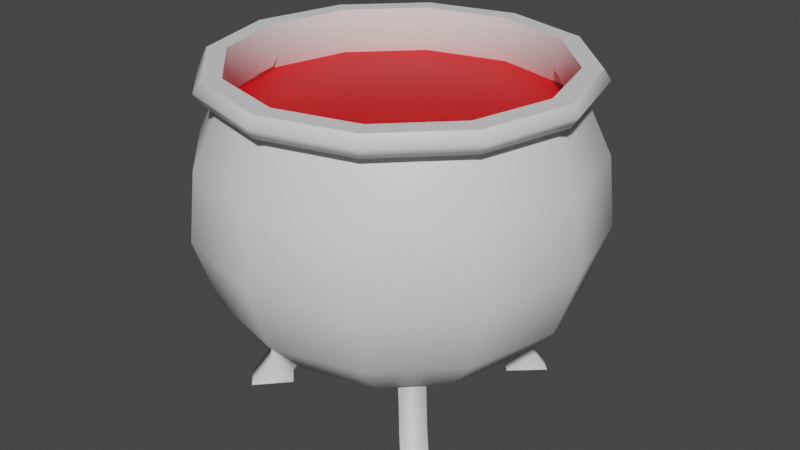 # Source: alchemy.blend  (saved by Blender 3.5.10; exported with 4.5.12 LTS)
import bpy
from mathutils import Matrix  # noqa: F401  (used for matrix-valued properties, if any)

bpy.ops.wm.read_factory_settings(use_empty=True)
scene = bpy.context.scene
scene.name = '00 Cauldron'

# ---- materials (node trees are filled in below, after node groups)
mat_cauldron = bpy.data.materials.new('Cauldron')
mat_cauldron.alpha_threshold = 0.0
mat_cauldron.use_transparent_shadow = False
mat_cauldron.roughness = 0.5
mat_cauldron.line_color = (0.0, 0.0, 0.0, 1.0)
mat_potion = bpy.data.materials.new('Potion')
mat_potion.use_transparent_shadow = False

# ---- material node trees
mat_cauldron.use_nodes = True; mat_cauldron.node_tree.nodes.clear()
_N = mat_cauldron.node_tree.nodes; _L = mat_cauldron.node_tree.links
n0 = _N.new('ShaderNodeOutputMaterial'); n0.name = 'Material Output'; n0.location = (300, 300)
n1 = _N.new('ShaderNodeBsdfPrincipled'); n1.name = 'Principled BSDF'; n1.location = (10, 300)
n1.distribution = 'GGX'
n1.subsurface_method = 'RANDOM_WALK_SKIN'
n1.inputs[3].default_value = 1.45
n1.inputs[27].default_value = (0.0, 0.0, 0.0, 1.0)
n1.inputs[28].default_value = 1.0
_L.new(n1.outputs[0], n0.inputs[0])
n0.is_active_output = True
mat_potion.use_nodes = True; mat_potion.node_tree.nodes.clear()
_N = mat_potion.node_tree.nodes; _L = mat_potion.node_tree.links
n0 = _N.new('ShaderNodeBsdfPrincipled'); n0.name = 'Principled BSDF'; n0.location = (10, 300)
n0.distribution = 'GGX'
n0.subsurface_method = 'RANDOM_WALK_SKIN'
n0.inputs[0].default_value = (0.8, 0.0, 0.002678, 1.0)
n0.inputs[3].default_value = 1.45
n0.inputs[27].default_value = (0.0, 0.0, 0.0, 1.0)
n0.inputs[28].default_value = 1.0
n1 = _N.new('ShaderNodeOutputMaterial'); n1.name = 'Material Output'; n1.location = (300, 300)
_L.new(n0.outputs[0], n1.inputs[0])
n1.is_active_output = True

# ---- world
world_world = bpy.data.worlds.new('World'); scene.world = world_world
world_world.use_nodes = True; world_world.node_tree.nodes.clear()
_N = world_world.node_tree.nodes; _L = world_world.node_tree.links
n0 = _N.new('ShaderNodeOutputWorld'); n0.name = 'World Output'; n0.location = (300, 300)
n1 = _N.new('ShaderNodeBackground'); n1.name = 'Background'; n1.location = (10, 300)
n1.inputs[0].default_value = (0.05088, 0.05088, 0.05088, 1.0)
_L.new(n1.outputs[0], n0.inputs[0])
n0.is_active_output = True
world_world.color = (0.05088, 0.05088, 0.05088)
world_world.use_sun_shadow = False
world_world.sun_shadow_jitter_overblur = 0.0

# ---- meshes
me_cauldron_mesh = bpy.data.meshes.new('Cauldron Mesh')
me_cauldron_mesh.from_pydata([(0.3312, 0.0, 0.6381), (0.3892, 0.0, 0.5162), (0.3595, 0.0, 0.2396), (0.2752, 0.0, 0.1494), (0.1489, 0.0, 0.0892), (0.2868, -0.1656, 0.6381), (0.337, -0.1946, 0.5162), (0.3114, -0.1798, 0.2396), (0.1928, -0.1564, 0.1401), (0.1306, -0.09952, 0.09852), (0.1656, -0.2868, 0.6381), (0.1946, -0.337, 0.5162), (0.1798, -0.3114, 0.2396), (0.1564, -0.1928, 0.1401), (0.09952, -0.1306, 0.09852), (0.0, -0.3312, 0.6381), (0.0, -0.3892, 0.5162), (0.0, -0.3595, 0.2396), (0.0, -0.2752, 0.1494), (0.0, -0.1489, 0.0892), (0.0, 0.0, 0.06806), (0.3637, 0.0, 0.6381), (0.3149, -0.1818, 0.6381), (0.1818, -0.3149, 0.6381), (0.0, -0.3637, 0.6381), (0.3248, 0.0, 0.6797), (0.2813, -0.1624, 0.6797), (0.1624, -0.2813, 0.6797), (0.0, -0.3248, 0.6797), (0.4039, 0.0, 0.3758), (0.3498, -0.2019, 0.3758), (0.2019, -0.3498, 0.3758), (0.0, -0.4039, 0.3758), (0.3777, 0.0, 0.6589), (0.0, -0.3777, 0.6589), (0.3271, -0.1888, 0.6589), (0.1888, -0.3271, 0.6589), (0.3637, 0.0, 0.6797), (0.3149, -0.1818, 0.6797), (0.1818, -0.3149, 0.6797), (0.0, -0.3637, 0.6797), (0.3422, -3.353e-11, 0.5732), (0.2963, -0.1711, 0.5732), (0.1711, -0.2963, 0.5732), (-3.353e-11, -0.3422, 0.5732), (0.3145, 0.0, 0.6199), (0.2724, -0.1573, 0.6199), (0.1573, -0.2724, 0.6199), (-1.182e-10, -0.3145, 0.6199), (0.2383, -0.1376, 0.1494), (0.129, -0.07446, 0.0892), (0.1376, -0.2383, 0.1494), (0.07446, -0.129, 0.0892), (0.2339, -0.1975, 0.001714), (0.1717, -0.1406, 0.001714), (0.1975, -0.2339, 0.001714), (0.1406, -0.1717, 0.001714), (0.1401, -0.1707, 0.03148), (0.1694, -0.2053, 0.05829), (0.1712, -0.1396, 0.03143), (0.2058, -0.1689, 0.05824), (-0.3312, 0.0, 0.6381), (-0.3892, 0.0, 0.5162), (-0.3595, 0.0, 0.2396), (-0.2752, 0.0, 0.1494), (-0.1489, 0.0, 0.0892), (-0.2868, -0.1656, 0.6381), (-0.337, -0.1946, 0.5162), (-0.3114, -0.1798, 0.2396), (-0.1928, -0.1564, 0.1401), (-0.1306, -0.09952, 0.09852), (-0.1656, -0.2868, 0.6381), (-0.1946, -0.337, 0.5162), (-0.1798, -0.3114, 0.2396), (-0.1564, -0.1928, 0.1401), (-0.09952, -0.1306, 0.09852), (-0.3637, 0.0, 0.6381), (-0.3149, -0.1818, 0.6381), (-0.1818, -0.3149, 0.6381), (-0.3248, 0.0, 0.6797), (-0.2813, -0.1624, 0.6797), (-0.1624, -0.2813, 0.6797), (-0.4039, 0.0, 0.3758), (-0.3498, -0.2019, 0.3758), (-0.2019, -0.3498, 0.3758), (-0.3777, 0.0, 0.6589), (-0.3271, -0.1888, 0.6589), (-0.1888, -0.3271, 0.6589), (-0.3637, 0.0, 0.6797), (-0.3149, -0.1818, 0.6797), (-0.1818, -0.3149, 0.6797), (-0.3422, -3.353e-11, 0.5732), (-0.2963, -0.1711, 0.5732), (-0.1711, -0.2963, 0.5732), (-0.3145, 0.0, 0.6199), (-0.2724, -0.1573, 0.6199), (-0.1573, -0.2724, 0.6199), (-0.2383, -0.1376, 0.1494), (-0.129, -0.07446, 0.0892), (-0.1376, -0.2383, 0.1494), (-0.07446, -0.129, 0.0892), (-0.2339, -0.1975, 0.001714), (-0.1717, -0.1406, 0.001714), (-0.1975, -0.2339, 0.001714), (-0.1406, -0.1717, 0.001714), (-0.1401, -0.1707, 0.03148), (-0.1694, -0.2053, 0.05829), (-0.1712, -0.1396, 0.03143), (-0.2058, -0.1689, 0.05824), (0.2868, 0.1656, 0.6381), (0.337, 0.1946, 0.5162), (0.3114, 0.1798, 0.2396), (0.1928, 0.1564, 0.1401), (0.1306, 0.09952, 0.09852), (0.1656, 0.2868, 0.6381), (0.1946, 0.337, 0.5162), (0.1798, 0.3114, 0.2396), (0.1564, 0.1928, 0.1401), (0.09952, 0.1306, 0.09852), (0.0, 0.3312, 0.6381), (0.0, 0.3892, 0.5162), (0.0, 0.3595, 0.2396), (0.0, 0.2752, 0.1494), (0.0, 0.1489, 0.0892), (0.3149, 0.1818, 0.6381), (0.1818, 0.3149, 0.6381), (0.0, 0.3637, 0.6381), (0.2813, 0.1624, 0.6797), (0.1624, 0.2813, 0.6797), (0.0, 0.3248, 0.6797), (0.3498, 0.2019, 0.3758), (0.2019, 0.3498, 0.3758), (0.0, 0.4039, 0.3758), (0.0, 0.3777, 0.6589), (0.3271, 0.1888, 0.6589), (0.1888, 0.3271, 0.6589), (0.3149, 0.1818, 0.6797), (0.1818, 0.3149, 0.6797), (0.0, 0.3637, 0.6797), (0.2963, 0.1711, 0.5732), (0.1711, 0.2963, 0.5732), (-3.353e-11, 0.3422, 0.5732), (0.2724, 0.1573, 0.6199), (0.1573, 0.2724, 0.6199), (-1.182e-10, 0.3145, 0.6199), (0.2383, 0.1376, 0.1494), (0.129, 0.07446, 0.0892), (0.1376, 0.2383, 0.1494), (0.07446, 0.129, 0.0892), (0.2339, 0.1975, 0.001714), (0.1717, 0.1406, 0.001714), (0.1975, 0.2339, 0.001714), (0.1406, 0.1717, 0.001714), (0.1401, 0.1707, 0.03148), (0.1694, 0.2053, 0.05829), (0.1712, 0.1396, 0.03143), (0.2058, 0.1689, 0.05824), (-0.2868, 0.1656, 0.6381), (-0.337, 0.1946, 0.5162), (-0.3114, 0.1798, 0.2396), (-0.1928, 0.1564, 0.1401), (-0.1306, 0.09952, 0.09852), (-0.1656, 0.2868, 0.6381), (-0.1946, 0.337, 0.5162), (-0.1798, 0.3114, 0.2396), (-0.1564, 0.1928, 0.1401), (-0.09952, 0.1306, 0.09852), (-0.3149, 0.1818, 0.6381), (-0.1818, 0.3149, 0.6381), (-0.2813, 0.1624, 0.6797), (-0.1624, 0.2813, 0.6797), (-0.3498, 0.2019, 0.3758), (-0.2019, 0.3498, 0.3758), (-0.3271, 0.1888, 0.6589), (-0.1888, 0.3271, 0.6589), (-0.3149, 0.1818, 0.6797), (-0.1818, 0.3149, 0.6797), (-0.2963, 0.1711, 0.5732), (-0.1711, 0.2963, 0.5732), (-0.2724, 0.1573, 0.6199), (-0.1573, 0.2724, 0.6199), (-0.2383, 0.1376, 0.1494), (-0.129, 0.07446, 0.0892), (-0.1376, 0.2383, 0.1494), (-0.07446, 0.129, 0.0892), (-0.2339, 0.1975, 0.001714), (-0.1717, 0.1406, 0.001714), (-0.1975, 0.2339, 0.001714), (-0.1406, 0.1717, 0.001714), (-0.1401, 0.1707, 0.03148), (-0.1694, 0.2053, 0.05829), (-0.1712, 0.1396, 0.03143), (-0.2058, 0.1689, 0.05824), (0.3623, -1.816e-10, 0.5154), (0.3138, -0.1812, 0.5154), (0.1812, -0.3138, 0.5154), (-1.816e-10, -0.3623, 0.5154), (-0.3623, -1.816e-10, 0.5154), (-0.3138, -0.1812, 0.5154), (-0.1812, -0.3138, 0.5154), (0.3138, 0.1812, 0.5154), (0.1812, 0.3138, 0.5154), (-1.816e-10, 0.3623, 0.5154), (-0.3138, 0.1812, 0.5154), (-0.1812, 0.3138, 0.5154), (0.374, -2.794e-11, 0.3769), (0.3239, -0.187, 0.3769), (0.187, -0.3239, 0.3769), (-1.077e-10, -0.374, 0.3769), (-0.374, -2.794e-11, 0.3769), (-0.3239, -0.187, 0.3769), (-0.187, -0.3239, 0.3769), (0.3239, 0.187, 0.3769), (0.187, 0.3239, 0.3769), (-1.077e-10, 0.374, 0.3769), (-0.3239, 0.187, 0.3769), (-0.187, 0.3239, 0.3769), (0.3265, -3.397e-10, 0.2384), (0.2827, -0.1632, 0.2384), (0.1632, -0.2827, 0.2384), (6.362e-11, -0.3265, 0.2384), (-0.3265, -3.397e-10, 0.2384), (-0.2827, -0.1632, 0.2384), (-0.1632, -0.2827, 0.2384), (0.2827, 0.1632, 0.2384), (0.1632, 0.2827, 0.2384), (6.362e-11, 0.3265, 0.2384), (-0.2827, 0.1632, 0.2384), (-0.1632, 0.2827, 0.2384), (0.2204, -1.843e-09, 0.1491), (0.1909, -0.1102, 0.1491), (0.1102, -0.1909, 0.1491), (1.253e-09, -0.2204, 0.1491), (-0.2204, -1.843e-09, 0.1491), (-0.1909, -0.1102, 0.1491), (-0.1102, -0.1909, 0.1491), (0.1909, 0.1102, 0.1491), (0.1102, 0.1909, 0.1491), (1.253e-09, 0.2204, 0.1491), (-0.1909, 0.1102, 0.1491), (-0.1102, 0.1909, 0.1491), (0.08485, -6.819e-09, 0.0999), (0.07348, -0.04242, 0.0999), (0.04242, -0.07348, 0.0999), (-6.63e-10, -0.08485, 0.0999), (-0.08485, -6.819e-09, 0.0999), (-0.07348, -0.04242, 0.0999), (-0.04242, -0.07348, 0.0999), (0.07348, 0.04242, 0.0999), (0.04242, 0.07348, 0.0999), (-6.63e-10, 0.08485, 0.0999), (-0.07348, 0.04242, 0.0999), (-0.04242, 0.07348, 0.0999), (0.0, -3.725e-09, 0.0999), (0.0, -4.14e-09, 0.0999), (0.0, 0.0, 0.0999), (-9.313e-10, 0.0, 0.0999), (0.0, -3.725e-09, 0.0999), (0.0, -4.14e-09, 0.0999), (0.0, 0.0, 0.0999), (0.0, -4.14e-09, 0.0999), (0.0, 0.0, 0.0999), (-9.313e-10, 0.0, 0.0999), (0.0, -4.14e-09, 0.0999), (0.0, 0.0, 0.0999)], [], [(57, 59, 54, 56), (20, 4, 50), (3, 2, 7, 49), (1, 0, 5, 6), (4, 3, 49, 50), (29, 1, 6, 30), (20, 50, 52), (49, 7, 12, 51), (6, 5, 10, 11), (30, 6, 11, 31), (52, 51, 18, 19), (31, 11, 16, 32), (20, 52, 19), (51, 12, 17, 18), (11, 10, 15, 16), (58, 57, 56, 55), (10, 5, 22, 23), (5, 0, 21, 22), (15, 10, 23, 24), (35, 33, 37, 38), (36, 35, 38, 39), (34, 36, 39, 40), (12, 31, 32, 17), (7, 30, 31, 12), (2, 29, 30, 7), (24, 23, 36, 34), (23, 22, 35, 36), (22, 21, 33, 35), (25, 26, 38, 37), (26, 27, 39, 38), (27, 28, 40, 39), (28, 27, 47, 48), (26, 25, 45, 46), (27, 26, 46, 47), (41, 42, 46, 45), (42, 43, 47, 46), (43, 44, 48, 47), (8, 9, 50, 49), (14, 13, 51, 52), (9, 14, 52, 50), (13, 8, 49, 51), (54, 53, 55, 56), (60, 58, 55, 53), (59, 60, 53, 54), (9, 8, 60, 59), (8, 13, 58, 60), (13, 14, 57, 58), (14, 9, 59, 57), (105, 104, 102, 107), (20, 98, 65), (64, 97, 68, 63), (62, 67, 66, 61), (65, 98, 97, 64), (82, 83, 67, 62), (20, 100, 98), (97, 99, 73, 68), (67, 72, 71, 66), (83, 84, 72, 67), (100, 19, 18, 99), (84, 32, 16, 72), (20, 19, 100), (99, 18, 17, 73), (72, 16, 15, 71), (106, 103, 104, 105), (71, 78, 77, 66), (66, 77, 76, 61), (15, 24, 78, 71), (86, 89, 88, 85), (87, 90, 89, 86), (34, 40, 90, 87), (73, 17, 32, 84), (68, 73, 84, 83), (63, 68, 83, 82), (24, 34, 87, 78), (78, 87, 86, 77), (77, 86, 85, 76), (79, 88, 89, 80), (80, 89, 90, 81), (81, 90, 40, 28), (28, 48, 96, 81), (80, 95, 94, 79), (81, 96, 95, 80), (91, 94, 95, 92), (92, 95, 96, 93), (93, 96, 48, 44), (69, 97, 98, 70), (75, 100, 99, 74), (70, 98, 100, 75), (74, 99, 97, 69), (102, 104, 103, 101), (108, 101, 103, 106), (107, 102, 101, 108), (70, 107, 108, 69), (69, 108, 106, 74), (74, 106, 105, 75), (75, 105, 107, 70), (153, 152, 150, 155), (20, 146, 4), (3, 145, 111, 2), (1, 110, 109, 0), (4, 146, 145, 3), (29, 130, 110, 1), (20, 148, 146), (145, 147, 116, 111), (110, 115, 114, 109), (130, 131, 115, 110), (148, 123, 122, 147), (131, 132, 120, 115), (20, 123, 148), (147, 122, 121, 116), (115, 120, 119, 114), (154, 151, 152, 153), (114, 125, 124, 109), (109, 124, 21, 0), (119, 126, 125, 114), (134, 136, 37, 33), (135, 137, 136, 134), (133, 138, 137, 135), (116, 121, 132, 131), (111, 116, 131, 130), (2, 111, 130, 29), (126, 133, 135, 125), (125, 135, 134, 124), (124, 134, 33, 21), (25, 37, 136, 127), (127, 136, 137, 128), (128, 137, 138, 129), (129, 144, 143, 128), (127, 142, 45, 25), (128, 143, 142, 127), (41, 45, 142, 139), (139, 142, 143, 140), (140, 143, 144, 141), (112, 145, 146, 113), (118, 148, 147, 117), (113, 146, 148, 118), (117, 147, 145, 112), (150, 152, 151, 149), (156, 149, 151, 154), (155, 150, 149, 156), (113, 155, 156, 112), (112, 156, 154, 117), (117, 154, 153, 118), (118, 153, 155, 113), (189, 191, 186, 188), (20, 65, 182), (64, 63, 159, 181), (62, 61, 157, 158), (65, 64, 181, 182), (82, 62, 158, 171), (20, 182, 184), (181, 159, 164, 183), (158, 157, 162, 163), (171, 158, 163, 172), (184, 183, 122, 123), (172, 163, 120, 132), (20, 184, 123), (183, 164, 121, 122), (163, 162, 119, 120), (190, 189, 188, 187), (162, 157, 167, 168), (157, 61, 76, 167), (119, 162, 168, 126), (173, 85, 88, 175), (174, 173, 175, 176), (133, 174, 176, 138), (164, 172, 132, 121), (159, 171, 172, 164), (63, 82, 171, 159), (126, 168, 174, 133), (168, 167, 173, 174), (167, 76, 85, 173), (79, 169, 175, 88), (169, 170, 176, 175), (170, 129, 138, 176), (129, 170, 180, 144), (169, 79, 94, 179), (170, 169, 179, 180), (91, 177, 179, 94), (177, 178, 180, 179), (178, 141, 144, 180), (160, 161, 182, 181), (166, 165, 183, 184), (161, 166, 184, 182), (165, 160, 181, 183), (186, 185, 187, 188), (192, 190, 187, 185), (191, 192, 185, 186), (161, 160, 192, 191), (160, 165, 190, 192), (165, 166, 189, 190), (166, 161, 191, 189), (178, 177, 203, 204), (139, 140, 201, 200), (93, 44, 196, 199), (43, 42, 194, 195), (141, 178, 204, 202), (140, 141, 202, 201), (91, 92, 198, 197), (44, 43, 195, 196), (177, 91, 197, 203), (41, 139, 200, 193), (92, 93, 199, 198), (42, 41, 193, 194), (200, 201, 213, 212), (198, 199, 211, 210), (202, 204, 216, 214), (195, 194, 206, 207), (201, 202, 214, 213), (199, 196, 208, 211), (196, 195, 207, 208), (203, 197, 209, 215), (193, 200, 212, 205), (197, 198, 210, 209), (204, 203, 215, 216), (194, 193, 205, 206), (206, 205, 217, 218), (212, 213, 225, 224), (210, 211, 223, 222), (214, 216, 228, 226), (207, 206, 218, 219), (213, 214, 226, 225), (211, 208, 220, 223), (208, 207, 219, 220), (215, 209, 221, 227), (205, 212, 224, 217), (209, 210, 222, 221), (216, 215, 227, 228), (228, 227, 239, 240), (218, 217, 229, 230), (224, 225, 237, 236), (222, 223, 235, 234), (226, 228, 240, 238), (219, 218, 230, 231), (225, 226, 238, 237), (223, 220, 232, 235), (220, 219, 231, 232), (227, 221, 233, 239), (217, 224, 236, 229), (221, 222, 234, 233), (237, 238, 250, 249), (235, 232, 244, 247), (232, 231, 243, 244), (239, 233, 245, 251), (229, 236, 248, 241), (233, 234, 246, 245), (240, 239, 251, 252), (230, 229, 241, 242), (236, 237, 249, 248), (234, 235, 247, 246), (238, 240, 252, 250), (231, 230, 242, 243), (242, 241, 253, 254), (248, 249, 261, 260), (246, 247, 259, 258), (250, 252, 264, 262), (243, 242, 254, 255), (249, 250, 262, 261), (247, 244, 256, 259), (244, 243, 255, 256), (251, 245, 257, 263), (241, 248, 260, 253), (245, 246, 258, 257), (252, 251, 263, 264)])
me_cauldron_mesh.polygons.foreach_set('use_smooth', [True] * 264)
_k = set([(0, 5), (0, 109), (5, 10), (8, 9), (8, 13), (9, 14), (10, 15), (13, 14), (15, 71), (25, 26), (25, 127), (26, 27), (27, 28), (28, 81), (37, 38), (37, 136), (38, 39), (39, 40), (40, 90), (53, 54), (53, 55), (54, 56), (55, 56), (61, 66), (61, 157), (66, 71), (69, 70), (69, 74), (70, 75), (74, 75), (79, 80), (79, 169), (80, 81), (88, 89), (88, 175), (89, 90), (101, 102), (101, 103), (102, 104), (103, 104), (109, 114), (112, 113), (112, 117), (113, 118), (114, 119), (117, 118), (119, 162), (127, 128), (128, 129), (129, 170), (136, 137), (137, 138), (138, 176), (149, 150), (149, 151), (150, 152), (151, 152), (157, 162), (160, 161), (160, 165), (161, 166), (165, 166), (169, 170), (175, 176), (185, 186), (185, 187), (186, 188), (187, 188)])
me_cauldron_mesh.attributes.new('sharp_edge', 'BOOLEAN', 'EDGE').data.foreach_set('value', [ (min(e.vertices), max(e.vertices)) in _k for e in me_cauldron_mesh.edges])
_uv = me_cauldron_mesh.uv_layers.new(name='UVMap')
_uv.uv.foreach_set('vector', [0.3532, 0.1443, 0.3968, 0.1443, 0.3968, 0.1443, 0.3532, 0.1443, 0.4583, 0.0, 0.5, 0.125, 0.4167, 0.125, 0.5, 0.25, 0.5, 0.375, 0.4167, 0.375, 0.4167, 0.25, 0.5, 0.5, 0.5, 0.625, 0.4167, 0.625, 0.4167, 0.5, 0.5, 0.125, 0.5, 0.25, 0.4167, 0.25, 0.4167, 0.125, 0.5, 0.4366, 0.5, 0.5, 0.4167, 0.5, 0.4167, 0.4366, 0.375, 0.0, 0.4167, 0.125, 0.3333, 0.125, 0.4167, 0.25, 0.4167, 0.375, 0.3333, 0.375, 0.3333, 0.25, 0.4167, 0.5, 0.4167, 0.625, 0.3333, 0.625, 0.3333, 0.5, 0.4167, 0.4366, 0.4167, 0.5, 0.3333, 0.5, 0.3333, 0.4366, 0.3333, 0.125, 0.3333, 0.25, 0.25, 0.25, 0.25, 0.125, 0.3333, 0.4366, 0.3333, 0.5, 0.25, 0.5, 0.25, 0.4366, 0.2917, 0.0, 0.3333, 0.125, 0.25, 0.125, 0.3333, 0.25, 0.3333, 0.375, 0.25, 0.375, 0.25, 0.25, 0.3333, 0.5, 0.3333, 0.625, 0.25, 0.625, 0.25, 0.5, 0.3474, 0.2307, 0.3532, 0.1443, 0.3532, 0.1443, 0.3474, 0.2307, 0.3333, 0.625, 0.4167, 0.625, 0.4167, 0.625, 0.3333, 0.625, 0.4167, 0.625, 0.5, 0.625, 0.5, 0.625, 0.4167, 0.625, 0.25, 0.625, 0.3333, 0.625, 0.3333, 0.625, 0.25, 0.625, 0.4167, 0.625, 0.5, 0.625, 0.5, 0.625, 0.4167, 0.625, 0.3333, 0.625, 0.4167, 0.625, 0.4167, 0.625, 0.3333, 0.625, 0.25, 0.625, 0.3333, 0.625, 0.3333, 0.625, 0.25, 0.625, 0.3333, 0.375, 0.3333, 0.4366, 0.25, 0.4366, 0.25, 0.375, 0.4167, 0.375, 0.4167, 0.4366, 0.3333, 0.4366, 0.3333, 0.375, 0.5, 0.375, 0.5, 0.4366, 0.4167, 0.4366, 0.4167, 0.375, 0.25, 0.625, 0.3333, 0.625, 0.3333, 0.625, 0.25, 0.625, 0.3333, 0.625, 0.4167, 0.625, 0.4167, 0.625, 0.3333, 0.625, 0.4167, 0.625, 0.5, 0.625, 0.5, 0.625, 0.4167, 0.625, 0.5051, 0.625, 0.4322, 0.625, 0.4167, 0.625, 0.5, 0.625, 0.4322, 0.625, 0.361, 0.625, 0.3333, 0.625, 0.4167, 0.625, 0.361, 0.625, 0.2934, 0.625, 0.25, 0.625, 0.3333, 0.625, 0.2934, 0.625, 0.361, 0.625, 0.361, 0.625, 0.2934, 0.625, 0.4322, 0.625, 0.5051, 0.625, 0.5051, 0.625, 0.4322, 0.625, 0.361, 0.625, 0.4322, 0.625, 0.4322, 0.625, 0.361, 0.625, 0.5093, 0.625, 0.4453, 0.625, 0.4322, 0.625, 0.5051, 0.625, 0.4453, 0.625, 0.384, 0.625, 0.361, 0.625, 0.4322, 0.625, 0.384, 0.625, 0.3297, 0.625, 0.2934, 0.625, 0.361, 0.625, 0.4026, 0.2307, 0.3968, 0.1443, 0.4167, 0.125, 0.4167, 0.25, 0.3532, 0.1443, 0.3474, 0.2307, 0.3333, 0.25, 0.3333, 0.125, 0.3968, 0.1443, 0.3532, 0.1443, 0.3333, 0.125, 0.4167, 0.125, 0.3474, 0.2307, 0.4026, 0.2307, 0.4167, 0.25, 0.3333, 0.25, 0.3968, 0.1443, 0.4026, 0.2307, 0.3474, 0.2307, 0.3532, 0.1443, 0.4026, 0.2307, 0.3474, 0.2307, 0.3474, 0.2307, 0.4026, 0.2307, 0.3968, 0.1443, 0.4026, 0.2307, 0.4026, 0.2307, 0.3968, 0.1443, 0.3968, 0.1443, 0.4026, 0.2307, 0.4026, 0.2307, 0.3968, 0.1443, 0.4026, 0.2307, 0.3474, 0.2307, 0.3474, 0.2307, 0.4026, 0.2307, 0.3474, 0.2307, 0.3532, 0.1443, 0.3532, 0.1443, 0.3474, 0.2307, 0.3532, 0.1443, 0.3968, 0.1443, 0.3968, 0.1443, 0.3532, 0.1443, 0.3532, 0.1443, 0.3532, 0.1443, 0.3968, 0.1443, 0.3968, 0.1443, 0.4583, 0.0, 0.4167, 0.125, 0.5, 0.125, 0.5, 0.25, 0.4167, 0.25, 0.4167, 0.375, 0.5, 0.375, 0.5, 0.5, 0.4167, 0.5, 0.4167, 0.625, 0.5, 0.625, 0.5, 0.125, 0.4167, 0.125, 0.4167, 0.25, 0.5, 0.25, 0.5, 0.4366, 0.4167, 0.4366, 0.4167, 0.5, 0.5, 0.5, 0.375, 0.0, 0.3333, 0.125, 0.4167, 0.125, 0.4167, 0.25, 0.3333, 0.25, 0.3333, 0.375, 0.4167, 0.375, 0.4167, 0.5, 0.3333, 0.5, 0.3333, 0.625, 0.4167, 0.625, 0.4167, 0.4366, 0.3333, 0.4366, 0.3333, 0.5, 0.4167, 0.5, 0.3333, 0.125, 0.25, 0.125, 0.25, 0.25, 0.3333, 0.25, 0.3333, 0.4366, 0.25, 0.4366, 0.25, 0.5, 0.3333, 0.5, 0.2917, 0.0, 0.25, 0.125, 0.3333, 0.125, 0.3333, 0.25, 0.25, 0.25, 0.25, 0.375, 0.3333, 0.375, 0.3333, 0.5, 0.25, 0.5, 0.25, 0.625, 0.3333, 0.625, 0.3474, 0.2307, 0.3474, 0.2307, 0.3532, 0.1443, 0.3532, 0.1443, 0.3333, 0.625, 0.3333, 0.625, 0.4167, 0.625, 0.4167, 0.625, 0.4167, 0.625, 0.4167, 0.625, 0.5, 0.625, 0.5, 0.625, 0.25, 0.625, 0.25, 0.625, 0.3333, 0.625, 0.3333, 0.625, 0.4167, 0.625, 0.4167, 0.625, 0.5, 0.625, 0.5, 0.625, 0.3333, 0.625, 0.3333, 0.625, 0.4167, 0.625, 0.4167, 0.625, 0.25, 0.625, 0.25, 0.625, 0.3333, 0.625, 0.3333, 0.625, 0.3333, 0.375, 0.25, 0.375, 0.25, 0.4366, 0.3333, 0.4366, 0.4167, 0.375, 0.3333, 0.375, 0.3333, 0.4366, 0.4167, 0.4366, 0.5, 0.375, 0.4167, 0.375, 0.4167, 0.4366, 0.5, 0.4366, 0.25, 0.625, 0.25, 0.625, 0.3333, 0.625, 0.3333, 0.625, 0.3333, 0.625, 0.3333, 0.625, 0.4167, 0.625, 0.4167, 0.625, 0.4167, 0.625, 0.4167, 0.625, 0.5, 0.625, 0.5, 0.625, 0.5051, 0.625, 0.5, 0.625, 0.4167, 0.625, 0.4322, 0.625, 0.4322, 0.625, 0.4167, 0.625, 0.3333, 0.625, 0.361, 0.625, 0.361, 0.625, 0.3333, 0.625, 0.25, 0.625, 0.2934, 0.625, 0.2934, 0.625, 0.2934, 0.625, 0.361, 0.625, 0.361, 0.625, 0.4322, 0.625, 0.4322, 0.625, 0.5051, 0.625, 0.5051, 0.625, 0.361, 0.625, 0.361, 0.625, 0.4322, 0.625, 0.4322, 0.625, 0.5093, 0.625, 0.5051, 0.625, 0.4322, 0.625, 0.4453, 0.625, 0.4453, 0.625, 0.4322, 0.625, 0.361, 0.625, 0.384, 0.625, 0.384, 0.625, 0.361, 0.625, 0.2934, 0.625, 0.3297, 0.625, 0.4026, 0.2307, 0.4167, 0.25, 0.4167, 0.125, 0.3968, 0.1443, 0.3532, 0.1443, 0.3333, 0.125, 0.3333, 0.25, 0.3474, 0.2307, 0.3968, 0.1443, 0.4167, 0.125, 0.3333, 0.125, 0.3532, 0.1443, 0.3474, 0.2307, 0.3333, 0.25, 0.4167, 0.25, 0.4026, 0.2307, 0.3968, 0.1443, 0.3532, 0.1443, 0.3474, 0.2307, 0.4026, 0.2307, 0.4026, 0.2307, 0.4026, 0.2307, 0.3474, 0.2307, 0.3474, 0.2307, 0.3968, 0.1443, 0.3968, 0.1443, 0.4026, 0.2307, 0.4026, 0.2307, 0.3968, 0.1443, 0.3968, 0.1443, 0.4026, 0.2307, 0.4026, 0.2307, 0.4026, 0.2307, 0.4026, 0.2307, 0.3474, 0.2307, 0.3474, 0.2307, 0.3474, 0.2307, 0.3474, 0.2307, 0.3532, 0.1443, 0.3532, 0.1443, 0.3532, 0.1443, 0.3532, 0.1443, 0.3968, 0.1443, 0.3968, 0.1443, 0.3532, 0.1443, 0.3532, 0.1443, 0.3968, 0.1443, 0.3968, 0.1443, 0.4583, 0.0, 0.4167, 0.125, 0.5, 0.125, 0.5, 0.25, 0.4167, 0.25, 0.4167, 0.375, 0.5, 0.375, 0.5, 0.5, 0.4167, 0.5, 0.4167, 0.625, 0.5, 0.625, 0.5, 0.125, 0.4167, 0.125, 0.4167, 0.25, 0.5, 0.25, 0.5, 0.4366, 0.4167, 0.4366, 0.4167, 0.5, 0.5, 0.5, 0.375, 0.0, 0.3333, 0.125, 0.4167, 0.125, 0.4167, 0.25, 0.3333, 0.25, 0.3333, 0.375, 0.4167, 0.375, 0.4167, 0.5, 0.3333, 0.5, 0.3333, 0.625, 0.4167, 0.625, 0.4167, 0.4366, 0.3333, 0.4366, 0.3333, 0.5, 0.4167, 0.5, 0.3333, 0.125, 0.25, 0.125, 0.25, 0.25, 0.3333, 0.25, 0.3333, 0.4366, 0.25, 0.4366, 0.25, 0.5, 0.3333, 0.5, 0.2917, 0.0, 0.25, 0.125, 0.3333, 0.125, 0.3333, 0.25, 0.25, 0.25, 0.25, 0.375, 0.3333, 0.375, 0.3333, 0.5, 0.25, 0.5, 0.25, 0.625, 0.3333, 0.625, 0.3474, 0.2307, 0.3474, 0.2307, 0.3532, 0.1443, 0.3532, 0.1443, 0.3333, 0.625, 0.3333, 0.625, 0.4167, 0.625, 0.4167, 0.625, 0.4167, 0.625, 0.4167, 0.625, 0.5, 0.625, 0.5, 0.625, 0.25, 0.625, 0.25, 0.625, 0.3333, 0.625, 0.3333, 0.625, 0.4167, 0.625, 0.4167, 0.625, 0.5, 0.625, 0.5, 0.625, 0.3333, 0.625, 0.3333, 0.625, 0.4167, 0.625, 0.4167, 0.625, 0.25, 0.625, 0.25, 0.625, 0.3333, 0.625, 0.3333, 0.625, 0.3333, 0.375, 0.25, 0.375, 0.25, 0.4366, 0.3333, 0.4366, 0.4167, 0.375, 0.3333, 0.375, 0.3333, 0.4366, 0.4167, 0.4366, 0.5, 0.375, 0.4167, 0.375, 0.4167, 0.4366, 0.5, 0.4366, 0.25, 0.625, 0.25, 0.625, 0.3333, 0.625, 0.3333, 0.625, 0.3333, 0.625, 0.3333, 0.625, 0.4167, 0.625, 0.4167, 0.625, 0.4167, 0.625, 0.4167, 0.625, 0.5, 0.625, 0.5, 0.625, 0.5051, 0.625, 0.5, 0.625, 0.4167, 0.625, 0.4322, 0.625, 0.4322, 0.625, 0.4167, 0.625, 0.3333, 0.625, 0.361, 0.625, 0.361, 0.625, 0.3333, 0.625, 0.25, 0.625, 0.2934, 0.625, 0.2934, 0.625, 0.2934, 0.625, 0.361, 0.625, 0.361, 0.625, 0.4322, 0.625, 0.4322, 0.625, 0.5051, 0.625, 0.5051, 0.625, 0.361, 0.625, 0.361, 0.625, 0.4322, 0.625, 0.4322, 0.625, 0.5093, 0.625, 0.5051, 0.625, 0.4322, 0.625, 0.4453, 0.625, 0.4453, 0.625, 0.4322, 0.625, 0.361, 0.625, 0.384, 0.625, 0.384, 0.625, 0.361, 0.625, 0.2934, 0.625, 0.3297, 0.625, 0.4026, 0.2307, 0.4167, 0.25, 0.4167, 0.125, 0.3968, 0.1443, 0.3532, 0.1443, 0.3333, 0.125, 0.3333, 0.25, 0.3474, 0.2307, 0.3968, 0.1443, 0.4167, 0.125, 0.3333, 0.125, 0.3532, 0.1443, 0.3474, 0.2307, 0.3333, 0.25, 0.4167, 0.25, 0.4026, 0.2307, 0.3968, 0.1443, 0.3532, 0.1443, 0.3474, 0.2307, 0.4026, 0.2307, 0.4026, 0.2307, 0.4026, 0.2307, 0.3474, 0.2307, 0.3474, 0.2307, 0.3968, 0.1443, 0.3968, 0.1443, 0.4026, 0.2307, 0.4026, 0.2307, 0.3968, 0.1443, 0.3968, 0.1443, 0.4026, 0.2307, 0.4026, 0.2307, 0.4026, 0.2307, 0.4026, 0.2307, 0.3474, 0.2307, 0.3474, 0.2307, 0.3474, 0.2307, 0.3474, 0.2307, 0.3532, 0.1443, 0.3532, 0.1443, 0.3532, 0.1443, 0.3532, 0.1443, 0.3968, 0.1443, 0.3968, 0.1443, 0.3532, 0.1443, 0.3968, 0.1443, 0.3968, 0.1443, 0.3532, 0.1443, 0.4583, 0.0, 0.5, 0.125, 0.4167, 0.125, 0.5, 0.25, 0.5, 0.375, 0.4167, 0.375, 0.4167, 0.25, 0.5, 0.5, 0.5, 0.625, 0.4167, 0.625, 0.4167, 0.5, 0.5, 0.125, 0.5, 0.25, 0.4167, 0.25, 0.4167, 0.125, 0.5, 0.4366, 0.5, 0.5, 0.4167, 0.5, 0.4167, 0.4366, 0.375, 0.0, 0.4167, 0.125, 0.3333, 0.125, 0.4167, 0.25, 0.4167, 0.375, 0.3333, 0.375, 0.3333, 0.25, 0.4167, 0.5, 0.4167, 0.625, 0.3333, 0.625, 0.3333, 0.5, 0.4167, 0.4366, 0.4167, 0.5, 0.3333, 0.5, 0.3333, 0.4366, 0.3333, 0.125, 0.3333, 0.25, 0.25, 0.25, 0.25, 0.125, 0.3333, 0.4366, 0.3333, 0.5, 0.25, 0.5, 0.25, 0.4366, 0.2917, 0.0, 0.3333, 0.125, 0.25, 0.125, 0.3333, 0.25, 0.3333, 0.375, 0.25, 0.375, 0.25, 0.25, 0.3333, 0.5, 0.3333, 0.625, 0.25, 0.625, 0.25, 0.5, 0.3474, 0.2307, 0.3532, 0.1443, 0.3532, 0.1443, 0.3474, 0.2307, 0.3333, 0.625, 0.4167, 0.625, 0.4167, 0.625, 0.3333, 0.625, 0.4167, 0.625, 0.5, 0.625, 0.5, 0.625, 0.4167, 0.625, 0.25, 0.625, 0.3333, 0.625, 0.3333, 0.625, 0.25, 0.625, 0.4167, 0.625, 0.5, 0.625, 0.5, 0.625, 0.4167, 0.625, 0.3333, 0.625, 0.4167, 0.625, 0.4167, 0.625, 0.3333, 0.625, 0.25, 0.625, 0.3333, 0.625, 0.3333, 0.625, 0.25, 0.625, 0.3333, 0.375, 0.3333, 0.4366, 0.25, 0.4366, 0.25, 0.375, 0.4167, 0.375, 0.4167, 0.4366, 0.3333, 0.4366, 0.3333, 0.375, 0.5, 0.375, 0.5, 0.4366, 0.4167, 0.4366, 0.4167, 0.375, 0.25, 0.625, 0.3333, 0.625, 0.3333, 0.625, 0.25, 0.625, 0.3333, 0.625, 0.4167, 0.625, 0.4167, 0.625, 0.3333, 0.625, 0.4167, 0.625, 0.5, 0.625, 0.5, 0.625, 0.4167, 0.625, 0.5051, 0.625, 0.4322, 0.625, 0.4167, 0.625, 0.5, 0.625, 0.4322, 0.625, 0.361, 0.625, 0.3333, 0.625, 0.4167, 0.625, 0.361, 0.625, 0.2934, 0.625, 0.25, 0.625, 0.3333, 0.625, 0.2934, 0.625, 0.361, 0.625, 0.361, 0.625, 0.2934, 0.625, 0.4322, 0.625, 0.5051, 0.625, 0.5051, 0.625, 0.4322, 0.625, 0.361, 0.625, 0.4322, 0.625, 0.4322, 0.625, 0.361, 0.625, 0.5093, 0.625, 0.4453, 0.625, 0.4322, 0.625, 0.5051, 0.625, 0.4453, 0.625, 0.384, 0.625, 0.361, 0.625, 0.4322, 0.625, 0.384, 0.625, 0.3297, 0.625, 0.2934, 0.625, 0.361, 0.625, 0.4026, 0.2307, 0.3968, 0.1443, 0.4167, 0.125, 0.4167, 0.25, 0.3532, 0.1443, 0.3474, 0.2307, 0.3333, 0.25, 0.3333, 0.125, 0.3968, 0.1443, 0.3532, 0.1443, 0.3333, 0.125, 0.4167, 0.125, 0.3474, 0.2307, 0.4026, 0.2307, 0.4167, 0.25, 0.3333, 0.25, 0.3968, 0.1443, 0.4026, 0.2307, 0.3474, 0.2307, 0.3532, 0.1443, 0.4026, 0.2307, 0.3474, 0.2307, 0.3474, 0.2307, 0.4026, 0.2307, 0.3968, 0.1443, 0.4026, 0.2307, 0.4026, 0.2307, 0.3968, 0.1443, 0.3968, 0.1443, 0.4026, 0.2307, 0.4026, 0.2307, 0.3968, 0.1443, 0.4026, 0.2307, 0.3474, 0.2307, 0.3474, 0.2307, 0.4026, 0.2307, 0.3474, 0.2307, 0.3532, 0.1443, 0.3532, 0.1443, 0.3474, 0.2307, 0.3532, 0.1443, 0.3968, 0.1443, 0.3968, 0.1443, 0.3532, 0.1443, 0.384, 0.625, 0.4453, 0.625, 0.4453, 0.625, 0.384, 0.625, 0.4453, 0.625, 0.384, 0.625, 0.384, 0.625, 0.4453, 0.625, 0.384, 0.625, 0.3297, 0.625, 0.3297, 0.625, 0.384, 0.625, 0.384, 0.625, 0.4453, 0.625, 0.4453, 0.625, 0.384, 0.625, 0.3297, 0.625, 0.384, 0.625, 0.384, 0.625, 0.3297, 0.625, 0.384, 0.625, 0.3297, 0.625, 0.3297, 0.625, 0.384, 0.625, 0.5093, 0.625, 0.4453, 0.625, 0.4453, 0.625, 0.5093, 0.625, 0.3297, 0.625, 0.384, 0.625, 0.384, 0.625, 0.3297, 0.625, 0.4453, 0.625, 0.5093, 0.625, 0.5093, 0.625, 0.4453, 0.625, 0.5093, 0.625, 0.4453, 0.625, 0.4453, 0.625, 0.5093, 0.625, 0.4453, 0.625, 0.384, 0.625, 0.384, 0.625, 0.4453, 0.625, 0.4453, 0.625, 0.5093, 0.625, 0.5093, 0.625, 0.4453, 0.625, 0.4453, 0.625, 0.384, 0.625, 0.384, 0.625, 0.4453, 0.625, 0.4453, 0.625, 0.384, 0.625, 0.384, 0.625, 0.4453, 0.625, 0.3297, 0.625, 0.384, 0.625, 0.384, 0.625, 0.3297, 0.625, 0.384, 0.625, 0.4453, 0.625, 0.4453, 0.625, 0.384, 0.625, 0.384, 0.625, 0.3297, 0.625, 0.3297, 0.625, 0.384, 0.625, 0.384, 0.625, 0.3297, 0.625, 0.3297, 0.625, 0.384, 0.625, 0.3297, 0.625, 0.384, 0.625, 0.384, 0.625, 0.3297, 0.625, 0.4453, 0.625, 0.5093, 0.625, 0.5093, 0.625, 0.4453, 0.625, 0.5093, 0.625, 0.4453, 0.625, 0.4453, 0.625, 0.5093, 0.625, 0.5093, 0.625, 0.4453, 0.625, 0.4453, 0.625, 0.5093, 0.625, 0.384, 0.625, 0.4453, 0.625, 0.4453, 0.625, 0.384, 0.625, 0.4453, 0.625, 0.5093, 0.625, 0.5093, 0.625, 0.4453, 0.625, 0.4453, 0.625, 0.5093, 0.625, 0.5093, 0.625, 0.4453, 0.625, 0.4453, 0.625, 0.384, 0.625, 0.384, 0.625, 0.4453, 0.625, 0.4453, 0.625, 0.384, 0.625, 0.384, 0.625, 0.4453, 0.625, 0.3297, 0.625, 0.384, 0.625, 0.384, 0.625, 0.3297, 0.625, 0.384, 0.625, 0.4453, 0.625, 0.4453, 0.625, 0.384, 0.625, 0.384, 0.625, 0.3297, 0.625, 0.3297, 0.625, 0.384, 0.625, 0.384, 0.625, 0.3297, 0.625, 0.3297, 0.625, 0.384, 0.625, 0.3297, 0.625, 0.384, 0.625, 0.384, 0.625, 0.3297, 0.625, 0.4453, 0.625, 0.5093, 0.625, 0.5093, 0.625, 0.4453, 0.625, 0.5093, 0.625, 0.4453, 0.625, 0.4453, 0.625, 0.5093, 0.625, 0.5093, 0.625, 0.4453, 0.625, 0.4453, 0.625, 0.5093, 0.625, 0.384, 0.625, 0.4453, 0.625, 0.4453, 0.625, 0.384, 0.625, 0.384, 0.625, 0.4453, 0.625, 0.4453, 0.625, 0.384, 0.625, 0.4453, 0.625, 0.5093, 0.625, 0.5093, 0.625, 0.4453, 0.625, 0.4453, 0.625, 0.384, 0.625, 0.384, 0.625, 0.4453, 0.625, 0.4453, 0.625, 0.384, 0.625, 0.384, 0.625, 0.4453, 0.625, 0.3297, 0.625, 0.384, 0.625, 0.384, 0.625, 0.3297, 0.625, 0.384, 0.625, 0.4453, 0.625, 0.4453, 0.625, 0.384, 0.625, 0.384, 0.625, 0.3297, 0.625, 0.3297, 0.625, 0.384, 0.625, 0.384, 0.625, 0.3297, 0.625, 0.3297, 0.625, 0.384, 0.625, 0.3297, 0.625, 0.384, 0.625, 0.384, 0.625, 0.3297, 0.625, 0.4453, 0.625, 0.5093, 0.625, 0.5093, 0.625, 0.4453, 0.625, 0.5093, 0.625, 0.4453, 0.625, 0.4453, 0.625, 0.5093, 0.625, 0.5093, 0.625, 0.4453, 0.625, 0.4453, 0.625, 0.5093, 0.625, 0.384, 0.625, 0.3297, 0.625, 0.3304, 0.625, 0.384, 0.625, 0.384, 0.625, 0.3297, 0.625, 0.3304, 0.625, 0.384, 0.625, 0.3297, 0.625, 0.384, 0.625, 0.384, 0.625, 0.3304, 0.625, 0.4453, 0.625, 0.5093, 0.625, 0.5085, 0.625, 0.4453, 0.625, 0.5093, 0.625, 0.4453, 0.625, 0.4453, 0.625, 0.5085, 0.625, 0.5093, 0.625, 0.4453, 0.625, 0.4453, 0.625, 0.5085, 0.625, 0.384, 0.625, 0.4453, 0.625, 0.4453, 0.625, 0.384, 0.625, 0.4453, 0.625, 0.5093, 0.625, 0.5085, 0.625, 0.4453, 0.625, 0.4453, 0.625, 0.384, 0.625, 0.384, 0.625, 0.4453, 0.625, 0.4453, 0.625, 0.384, 0.625, 0.384, 0.625, 0.4453, 0.625, 0.3297, 0.625, 0.384, 0.625, 0.384, 0.625, 0.3304, 0.625, 0.384, 0.625, 0.4453, 0.625, 0.4453, 0.625, 0.384, 0.625, 0.4453, 0.625, 0.5085, 0.625, 0.5085, 0.625, 0.4453, 0.625, 0.4453, 0.625, 0.384, 0.625, 0.384, 0.625, 0.4453, 0.625, 0.4453, 0.625, 0.384, 0.625, 0.384, 0.625, 0.4453, 0.625, 0.3304, 0.625, 0.384, 0.625, 0.384, 0.625, 0.3304, 0.625, 0.384, 0.625, 0.4453, 0.625, 0.4453, 0.625, 0.384, 0.625, 0.384, 0.625, 0.3304, 0.625, 0.3304, 0.625, 0.384, 0.625, 0.384, 0.625, 0.3304, 0.625, 0.3304, 0.625, 0.384, 0.625, 0.3304, 0.625, 0.384, 0.625, 0.384, 0.625, 0.3304, 0.625, 0.4453, 0.625, 0.5085, 0.625, 0.5085, 0.625, 0.4453, 0.625, 0.5085, 0.625, 0.4453, 0.625, 0.4453, 0.625, 0.5085, 0.625, 0.5085, 0.625, 0.4453, 0.625, 0.4453, 0.625, 0.5085, 0.625, 0.384, 0.625, 0.4453, 0.625, 0.4453, 0.625, 0.384, 0.625])
me_cauldron_mesh.materials.append(mat_cauldron)
me_cauldron_mesh.update()
me_cauldron_mesh.normals_split_custom_set([tuple(v) for v in zip(*[iter([-0.9189, -0.297, -0.2598, 0.296, 0.9192, -0.2596, 0.3332, 0.9419, -0.04295, -0.9431, -0.3311, -0.02963, -1.211e-09, -3.935e-09, -1.0, 0.3544, 1.026e-06, -0.9351, 0.3035, -0.1315, -0.9437, 0.6115, 0.0, -0.7913, 0.8791, -1.211e-06, -0.4766, 0.7614, -0.4396, -0.4766, 0.5611, -0.3029, -0.7703, 0.9658, 4.796e-07, 0.2593, 0.903, 0.0, 0.4297, 0.782, -0.4515, 0.4297, 0.8364, -0.4829, 0.2593, 0.3544, 1.026e-06, -0.9351, 0.6115, 0.0, -0.7913, 0.5611, -0.3029, -0.7703, 0.3035, -0.1315, -0.9437, 0.9947, 6.866e-07, -0.1024, 0.9658, 4.796e-07, 0.2593, 0.8364, -0.4829, 0.2593, 0.8615, -0.4974, -0.1024, -1.211e-09, -3.935e-09, -1.0, 0.3035, -0.1315, -0.9437, 0.1315, -0.3035, -0.9437, 0.5611, -0.3029, -0.7703, 0.7614, -0.4396, -0.4766, 0.4396, -0.7614, -0.4766, 0.3029, -0.5611, -0.7703, 0.8364, -0.4829, 0.2593, 0.782, -0.4515, 0.4297, 0.4515, -0.782, 0.4297, 0.4829, -0.8364, 0.2593, 0.8615, -0.4974, -0.1024, 0.8364, -0.4829, 0.2593, 0.4829, -0.8364, 0.2593, 0.4974, -0.8615, -0.1024, 0.1315, -0.3035, -0.9437, 0.3029, -0.5611, -0.7703, -1.738e-07, -0.6115, -0.7913, -1.032e-06, -0.3544, -0.9351, 0.4974, -0.8615, -0.1024, 0.4829, -0.8364, 0.2593, -5.107e-09, -0.9658, 0.2593, 1.886e-09, -0.9947, -0.1024, -1.211e-09, -3.935e-09, -1.0, 0.1315, -0.3035, -0.9437, -1.032e-06, -0.3544, -0.9351, 0.3029, -0.5611, -0.7703, 0.4396, -0.7614, -0.4766, 9.258e-06, -0.8791, -0.4766, -1.738e-07, -0.6115, -0.7913, 0.4829, -0.8364, 0.2593, 0.4515, -0.782, 0.4297, 0.0, -0.903, 0.4297, -5.107e-09, -0.9658, 0.2593, -0.1502, -0.9598, 0.2371, -0.9189, -0.297, -0.2598, -0.9431, -0.3311, -0.02963, -0.05034, -0.8972, 0.4387, 0.0, 0.0, -1.0, 0.0, 0.0, -1.0, 0.3669, -0.2118, -0.9058, 0.2118, -0.3669, -0.9058, 0.0, 0.0, -1.0, 0.0, 0.0, -1.0, 0.4237, 9.714e-06, -0.9058, 0.3669, -0.2118, -0.9058, 0.0, 0.0, -1.0, 0.0, 0.0, -1.0, 0.2118, -0.3669, -0.9058, -3.007e-08, -0.4237, -0.9058, 0.866, -0.5, 1.729e-06, 1.0, 0.0, 1.652e-06, 0.8295, 0.0, 0.5585, 0.7184, -0.4148, 0.5585, 0.5, -0.866, 1.523e-06, 0.866, -0.5, 1.729e-06, 0.7184, -0.4148, 0.5585, 0.4148, -0.7184, 0.5585, -1.097e-07, -1.0, 1.239e-06, 0.5, -0.866, 1.523e-06, 0.4148, -0.7184, 0.5585, -1.334e-07, -0.8295, 0.5585, 0.4396, -0.7614, -0.4766, 0.4974, -0.8615, -0.1024, 1.886e-09, -0.9947, -0.1024, 9.258e-06, -0.8791, -0.4766, 0.7614, -0.4396, -0.4766, 0.8615, -0.4974, -0.1024, 0.4974, -0.8615, -0.1024, 0.4396, -0.7614, -0.4766, 0.8791, -1.211e-06, -0.4766, 0.9947, 6.866e-07, -0.1024, 0.8615, -0.4974, -0.1024, 0.7614, -0.4396, -0.4766, -3.007e-08, -0.4237, -0.9058, 0.2118, -0.3669, -0.9058, 0.5, -0.866, 1.523e-06, -1.097e-07, -1.0, 1.239e-06, 0.2118, -0.3669, -0.9058, 0.3669, -0.2118, -0.9058, 0.866, -0.5, 1.729e-06, 0.5, -0.866, 1.523e-06, 0.3669, -0.2118, -0.9058, 0.4237, 9.714e-06, -0.9058, 1.0, 0.0, 1.652e-06, 0.866, -0.5, 1.729e-06, 6.971e-08, 0.0, 1.0, 5.577e-07, 0.0, 1.0, 5.577e-07, 0.0, 1.0, 6.971e-08, 0.0, 1.0, 5.577e-07, 0.0, 1.0, 5.577e-07, 0.0, 1.0, 5.577e-07, 0.0, 1.0, 5.577e-07, 0.0, 1.0, 5.577e-07, 0.0, 1.0, 0.0, 0.0, 1.0, 0.0, 0.0, 1.0, 5.577e-07, 0.0, 1.0, -5.047e-08, 0.9855, 0.1697, -0.4927, 0.8535, 0.1697, -0.4931, 0.8541, -0.1656, -2.484e-08, 0.9862, -0.1656, -0.8535, 0.4927, 0.1697, -0.9855, 0.0, 0.1697, -0.9862, -9.955e-07, -0.1656, -0.8541, 0.4931, -0.1656, -0.4927, 0.8535, 0.1697, -0.8535, 0.4927, 0.1697, -0.8541, 0.4931, -0.1656, -0.4931, 0.8541, -0.1656, -0.9109, 7.27e-08, -0.4127, -0.7889, 0.4554, -0.4126, -0.8541, 0.4931, -0.1656, -0.9862, -9.955e-07, -0.1656, -0.7889, 0.4554, -0.4126, -0.4554, 0.7889, -0.4126, -0.4931, 0.8541, -0.1656, -0.8541, 0.4931, -0.1656, -0.4554, 0.7889, -0.4126, -4.481e-08, 0.9109, -0.4127, -2.484e-08, 0.9862, -0.1656, -0.4931, 0.8541, -0.1656, 0.3131, -0.3131, -0.8966, 0.3131, -0.3131, -0.8966, 0.3035, -0.1315, -0.9437, 0.5611, -0.3029, -0.7703, 0.3131, -0.3131, -0.8966, 0.3131, -0.3131, -0.8966, 0.3029, -0.5611, -0.7703, 0.1315, -0.3035, -0.9437, 0.3131, -0.3131, -0.8966, 0.3131, -0.3131, -0.8966, 0.1315, -0.3035, -0.9437, 0.3035, -0.1315, -0.9437, 0.3131, -0.3131, -0.8966, 0.3131, -0.3131, -0.8966, 0.5611, -0.3029, -0.7703, 0.3029, -0.5611, -0.7703, 0.0, 0.0, -1.0, 0.0, 0.0, -1.0, 0.0, 0.0, -1.0, 0.0, 0.0, -1.0, 0.9596, 0.1511, 0.2374, -0.1502, -0.9598, 0.2371, -0.05034, -0.8972, 0.4387, 0.9014, 0.04849, 0.4302, 0.296, 0.9192, -0.2596, 0.9596, 0.1511, 0.2374, 0.9014, 0.04849, 0.4302, 0.3332, 0.9419, -0.04295, 0.274, 0.8938, -0.3551, 0.9711, 0.2114, 0.1106, 0.9596, 0.1511, 0.2374, 0.296, 0.9192, -0.2596, 0.9711, 0.2114, 0.1106, -0.2088, -0.9724, 0.1041, -0.1502, -0.9598, 0.2371, 0.9596, 0.1511, 0.2374, -0.2088, -0.9724, 0.1041, -0.8908, -0.2758, -0.3611, -0.9189, -0.297, -0.2598, -0.1502, -0.9598, 0.2371, -0.8908, -0.2758, -0.3611, 0.274, 0.8938, -0.3551, 0.296, 0.9192, -0.2596, -0.9189, -0.297, -0.2598, 0.9189, -0.297, -0.2598, 0.9431, -0.3311, -0.02963, -0.3332, 0.9419, -0.04295, -0.296, 0.9192, -0.2596, -1.211e-09, -3.935e-09, -1.0, -0.3035, -0.1315, -0.9437, -0.3544, 4.341e-06, -0.9351, -0.6115, 5.073e-08, -0.7913, -0.5611, -0.3029, -0.7703, -0.7614, -0.4396, -0.4766, -0.8791, -5.559e-06, -0.4766, -0.9658, 3.783e-10, 0.2593, -0.8364, -0.4829, 0.2593, -0.782, -0.4515, 0.4297, -0.903, 0.0, 0.4297, -0.3544, 4.341e-06, -0.9351, -0.3035, -0.1315, -0.9437, -0.5611, -0.3029, -0.7703, -0.6115, 5.073e-08, -0.7913, -0.9947, -2.265e-08, -0.1024, -0.8615, -0.4974, -0.1024, -0.8364, -0.4829, 0.2593, -0.9658, 3.783e-10, 0.2593, -1.211e-09, -3.935e-09, -1.0, -0.1315, -0.3035, -0.9437, -0.3035, -0.1315, -0.9437, -0.5611, -0.3029, -0.7703, -0.3029, -0.5611, -0.7703, -0.4396, -0.7614, -0.4766, -0.7614, -0.4396, -0.4766, -0.8364, -0.4829, 0.2593, -0.4829, -0.8364, 0.2593, -0.4515, -0.782, 0.4297, -0.782, -0.4515, 0.4297, -0.8615, -0.4974, -0.1024, -0.4974, -0.8615, -0.1024, -0.4829, -0.8364, 0.2593, -0.8364, -0.4829, 0.2593, -0.1315, -0.3035, -0.9437, -1.032e-06, -0.3544, -0.9351, -1.738e-07, -0.6115, -0.7913, -0.3029, -0.5611, -0.7703, -0.4974, -0.8615, -0.1024, 1.886e-09, -0.9947, -0.1024, -5.107e-09, -0.9658, 0.2593, -0.4829, -0.8364, 0.2593, -1.211e-09, -3.935e-09, -1.0, -1.032e-06, -0.3544, -0.9351, -0.1315, -0.3035, -0.9437, -0.3029, -0.5611, -0.7703, -1.738e-07, -0.6115, -0.7913, 9.258e-06, -0.8791, -0.4766, -0.4396, -0.7614, -0.4766, -0.4829, -0.8364, 0.2593, -5.107e-09, -0.9658, 0.2593, 0.0, -0.903, 0.4297, -0.4515, -0.782, 0.4297, 0.1502, -0.9598, 0.2371, 0.05034, -0.8972, 0.4387, 0.9431, -0.3311, -0.02963, 0.9189, -0.297, -0.2598, -8.248e-08, 0.0, -1.0, -0.2118, -0.3669, -0.9058, -0.3669, -0.2118, -0.9058, -8.248e-08, 0.0, -1.0, -8.248e-08, 0.0, -1.0, -0.3669, -0.2118, -0.9058, -0.4237, 0.0, -0.9058, 0.0, 0.0, -1.0, 0.0, 0.0, -1.0, -3.007e-08, -0.4237, -0.9058, -0.2118, -0.3669, -0.9058, -8.248e-08, 0.0, -1.0, -0.866, -0.5, 1.613e-06, -0.7184, -0.4148, 0.5585, -0.8295, 0.0, 0.5585, -1.0, 0.0, 1.652e-06, -0.5, -0.866, 1.407e-06, -0.4148, -0.7184, 0.5585, -0.7184, -0.4148, 0.5585, -0.866, -0.5, 1.613e-06, -1.097e-07, -1.0, 1.239e-06, -1.334e-07, -0.8295, 0.5585, -0.4148, -0.7184, 0.5585, -0.5, -0.866, 1.407e-06, -0.4396, -0.7614, -0.4766, 9.258e-06, -0.8791, -0.4766, 1.886e-09, -0.9947, -0.1024, -0.4974, -0.8615, -0.1024, -0.7614, -0.4396, -0.4766, -0.4396, -0.7614, -0.4766, -0.4974, -0.8615, -0.1024, -0.8615, -0.4974, -0.1024, -0.8791, -5.559e-06, -0.4766, -0.7614, -0.4396, -0.4766, -0.8615, -0.4974, -0.1024, -0.9947, -2.265e-08, -0.1024, -3.007e-08, -0.4237, -0.9058, -1.097e-07, -1.0, 1.239e-06, -0.5, -0.866, 1.407e-06, -0.2118, -0.3669, -0.9058, -0.2118, -0.3669, -0.9058, -0.5, -0.866, 1.407e-06, -0.866, -0.5, 1.613e-06, -0.3669, -0.2118, -0.9058, -0.3669, -0.2118, -0.9058, -0.866, -0.5, 1.613e-06, -1.0, 0.0, 1.652e-06, -0.4237, 0.0, -0.9058, -6.971e-08, 0.0, 1.0, -6.971e-08, 0.0, 1.0, -4.88e-07, 0.0, 1.0, -4.88e-07, 0.0, 1.0, -4.88e-07, 0.0, 1.0, -4.88e-07, 0.0, 1.0, -4.183e-07, 0.0, 1.0, -4.183e-07, 0.0, 1.0, -4.183e-07, 0.0, 1.0, -4.183e-07, 0.0, 1.0, 0.0, 0.0, 1.0, 0.0, 0.0, 1.0, -5.047e-08, 0.9855, 0.1697, -2.484e-08, 0.9862, -0.1656, 0.4931, 0.8541, -0.1656, 0.4927, 0.8535, 0.1697, 0.8535, 0.4927, 0.1697, 0.8541, 0.4931, -0.1656, 0.9862, 4.979e-09, -0.1656, 0.9855, 0.0, 0.1697, 0.4927, 0.8535, 0.1697, 0.4931, 0.8541, -0.1656, 0.8541, 0.4931, -0.1656, 0.8535, 0.4927, 0.1697, 0.9109, -4.977e-09, -0.4127, 0.9862, 4.979e-09, -0.1656, 0.8541, 0.4931, -0.1656, 0.7888, 0.4554, -0.4127, 0.7888, 0.4554, -0.4127, 0.8541, 0.4931, -0.1656, 0.4931, 0.8541, -0.1656, 0.4554, 0.7889, -0.4126, 0.4554, 0.7889, -0.4126, 0.4931, 0.8541, -0.1656, -2.484e-08, 0.9862, -0.1656, -4.481e-08, 0.9109, -0.4127, -0.3131, -0.3131, -0.8966, -0.5611, -0.3029, -0.7703, -0.3035, -0.1315, -0.9437, -0.3131, -0.3131, -0.8966, -0.3131, -0.3131, -0.8966, -0.1315, -0.3035, -0.9437, -0.3029, -0.5611, -0.7703, -0.3131, -0.3131, -0.8966, -0.3131, -0.3131, -0.8966, -0.3035, -0.1315, -0.9437, -0.1315, -0.3035, -0.9437, -0.3131, -0.3131, -0.8966, -0.3131, -0.3131, -0.8966, -0.3029, -0.5611, -0.7703, -0.5611, -0.3029, -0.7703, -0.3131, -0.3131, -0.8966, 0.0, 0.0, -1.0, 0.0, 0.0, -1.0, 0.0, 0.0, -1.0, 0.0, 0.0, -1.0, -0.9596, 0.1511, 0.2374, -0.9014, 0.04849, 0.4302, 0.05034, -0.8972, 0.4387, 0.1502, -0.9598, 0.2371, -0.296, 0.9192, -0.2596, -0.3332, 0.9419, -0.04295, -0.9014, 0.04849, 0.4302, -0.9596, 0.1511, 0.2374, -0.274, 0.8938, -0.3551, -0.296, 0.9192, -0.2596, -0.9596, 0.1511, 0.2374, -0.9711, 0.2114, 0.1106, -0.9711, 0.2114, 0.1106, -0.9596, 0.1511, 0.2374, 0.1502, -0.9598, 0.2371, 0.2088, -0.9724, 0.1042, 0.2088, -0.9724, 0.1042, 0.1502, -0.9598, 0.2371, 0.9189, -0.297, -0.2598, 0.8908, -0.2758, -0.3611, 0.8908, -0.2758, -0.3611, 0.9189, -0.297, -0.2598, -0.296, 0.9192, -0.2596, -0.274, 0.8938, -0.3551, -0.9189, 0.297, -0.2598, -0.9431, 0.3311, -0.02963, 0.3332, -0.9419, -0.04295, 0.296, -0.9192, -0.2596, -1.211e-09, -3.935e-09, -1.0, 0.3035, 0.1315, -0.9437, 0.3544, 1.026e-06, -0.9351, 0.6115, 0.0, -0.7913, 0.5611, 0.3029, -0.7703, 0.7614, 0.4396, -0.4766, 0.8791, -1.211e-06, -0.4766, 0.9658, 4.796e-07, 0.2593, 0.8364, 0.4829, 0.2593, 0.782, 0.4515, 0.4297, 0.903, 0.0, 0.4297, 0.3544, 1.026e-06, -0.9351, 0.3035, 0.1315, -0.9437, 0.5611, 0.3029, -0.7703, 0.6115, 0.0, -0.7913, 0.9947, 6.866e-07, -0.1024, 0.8615, 0.4974, -0.1024, 0.8364, 0.4829, 0.2593, 0.9658, 4.796e-07, 0.2593, -1.211e-09, -3.935e-09, -1.0, 0.1315, 0.3035, -0.9437, 0.3035, 0.1315, -0.9437, 0.5611, 0.3029, -0.7703, 0.3029, 0.5611, -0.7703, 0.4396, 0.7614, -0.4766, 0.7614, 0.4396, -0.4766, 0.8364, 0.4829, 0.2593, 0.4829, 0.8364, 0.2593, 0.4515, 0.782, 0.4297, 0.782, 0.4515, 0.4297, 0.8615, 0.4974, -0.1024, 0.4974, 0.8615, -0.1024, 0.4829, 0.8364, 0.2593, 0.8364, 0.4829, 0.2593, 0.1315, 0.3035, -0.9437, -9.753e-09, 0.3544, -0.9351, -6.068e-08, 0.6115, -0.7913, 0.3029, 0.5611, -0.7703, 0.4974, 0.8615, -0.1024, -4.809e-07, 0.9947, -0.1024, -2.04e-08, 0.9658, 0.2593, 0.4829, 0.8364, 0.2593, -1.211e-09, -3.935e-09, -1.0, -9.753e-09, 0.3544, -0.9351, 0.1315, 0.3035, -0.9437, 0.3029, 0.5611, -0.7703, -6.068e-08, 0.6115, -0.7913, 1.211e-06, 0.8791, -0.4766, 0.4396, 0.7614, -0.4766, 0.4829, 0.8364, 0.2593, -2.04e-08, 0.9658, 0.2593, 0.0, 0.903, 0.4297, 0.4515, 0.782, 0.4297, -0.1502, 0.9598, 0.2371, -0.05034, 0.8972, 0.4387, -0.9431, 0.3311, -0.02963, -0.9189, 0.297, -0.2598, 8.248e-08, 0.0, -1.0, 0.2118, 0.3669, -0.9058, 0.3669, 0.2118, -0.9058, 8.248e-08, 0.0, -1.0, 8.248e-08, 0.0, -1.0, 0.3669, 0.2118, -0.9058, 0.4237, 9.714e-06, -0.9058, 0.0, 0.0, -1.0, 0.0, 0.0, -1.0, -9.703e-06, 0.4237, -0.9058, 0.2118, 0.3669, -0.9058, 8.248e-08, 0.0, -1.0, 0.866, 0.5, 1.613e-06, 0.7184, 0.4148, 0.5585, 0.8295, 0.0, 0.5585, 1.0, 0.0, 1.652e-06, 0.5, 0.866, 1.407e-06, 0.4148, 0.7184, 0.5585, 0.7184, 0.4148, 0.5585, 0.866, 0.5, 1.613e-06, 1.162e-07, 1.0, 1.252e-06, 1.334e-07, 0.8295, 0.5585, 0.4148, 0.7184, 0.5585, 0.5, 0.866, 1.407e-06, 0.4396, 0.7614, -0.4766, 1.211e-06, 0.8791, -0.4766, -4.809e-07, 0.9947, -0.1024, 0.4974, 0.8615, -0.1024, 0.7614, 0.4396, -0.4766, 0.4396, 0.7614, -0.4766, 0.4974, 0.8615, -0.1024, 0.8615, 0.4974, -0.1024, 0.8791, -1.211e-06, -0.4766, 0.7614, 0.4396, -0.4766, 0.8615, 0.4974, -0.1024, 0.9947, 6.866e-07, -0.1024, -9.703e-06, 0.4237, -0.9058, 1.162e-07, 1.0, 1.252e-06, 0.5, 0.866, 1.407e-06, 0.2118, 0.3669, -0.9058, 0.2118, 0.3669, -0.9058, 0.5, 0.866, 1.407e-06, 0.866, 0.5, 1.613e-06, 0.3669, 0.2118, -0.9058, 0.3669, 0.2118, -0.9058, 0.866, 0.5, 1.613e-06, 1.0, 0.0, 1.652e-06, 0.4237, 9.714e-06, -0.9058, 6.971e-08, 0.0, 1.0, 6.971e-08, 0.0, 1.0, 4.88e-07, 0.0, 1.0, 4.88e-07, 0.0, 1.0, 4.88e-07, 0.0, 1.0, 4.88e-07, 0.0, 1.0, 4.183e-07, 0.0, 1.0, 4.183e-07, 0.0, 1.0, 4.183e-07, 0.0, 1.0, 4.183e-07, 0.0, 1.0, 0.0, 0.0, 1.0, 0.0, 0.0, 1.0, 5.047e-08, -0.9855, 0.1697, 1.017e-06, -0.9862, -0.1656, -0.4931, -0.8541, -0.1656, -0.4927, -0.8535, 0.1697, -0.8535, -0.4927, 0.1697, -0.8541, -0.4931, -0.1656, -0.9862, -9.955e-07, -0.1656, -0.9855, 0.0, 0.1697, -0.4927, -0.8535, 0.1697, -0.4931, -0.8541, -0.1656, -0.8541, -0.4931, -0.1656, -0.8535, -0.4927, 0.1697, -0.9109, 7.27e-08, -0.4127, -0.9862, -9.955e-07, -0.1656, -0.8541, -0.4931, -0.1656, -0.7888, -0.4554, -0.4127, -0.7888, -0.4554, -0.4127, -0.8541, -0.4931, -0.1656, -0.4931, -0.8541, -0.1656, -0.4554, -0.7889, -0.4126, -0.4554, -0.7889, -0.4126, -0.4931, -0.8541, -0.1656, 1.017e-06, -0.9862, -0.1656, -2.861e-08, -0.9109, -0.4127, 0.3131, 0.3131, -0.8966, 0.5611, 0.3029, -0.7703, 0.3035, 0.1315, -0.9437, 0.3131, 0.3131, -0.8966, 0.3131, 0.3131, -0.8966, 0.1315, 0.3035, -0.9437, 0.3029, 0.5611, -0.7703, 0.3131, 0.3131, -0.8966, 0.3131, 0.3131, -0.8966, 0.3035, 0.1315, -0.9437, 0.1315, 0.3035, -0.9437, 0.3131, 0.3131, -0.8966, 0.3131, 0.3131, -0.8966, 0.3029, 0.5611, -0.7703, 0.5611, 0.3029, -0.7703, 0.3131, 0.3131, -0.8966, 0.0, 0.0, -1.0, 0.0, 0.0, -1.0, 0.0, 0.0, -1.0, 0.0, 0.0, -1.0, 0.9596, -0.1511, 0.2374, 0.9014, -0.04849, 0.4302, -0.05034, 0.8972, 0.4387, -0.1502, 0.9598, 0.2371, 0.296, -0.9192, -0.2596, 0.3332, -0.9419, -0.04295, 0.9014, -0.04849, 0.4302, 0.9596, -0.1511, 0.2374, 0.274, -0.8938, -0.3551, 0.296, -0.9192, -0.2596, 0.9596, -0.1511, 0.2374, 0.9711, -0.2114, 0.1106, 0.9711, -0.2114, 0.1106, 0.9596, -0.1511, 0.2374, -0.1502, 0.9598, 0.2371, -0.2088, 0.9724, 0.1042, -0.2088, 0.9724, 0.1042, -0.1502, 0.9598, 0.2371, -0.9189, 0.297, -0.2598, -0.8908, 0.2758, -0.3611, -0.8908, 0.2758, -0.3611, -0.9189, 0.297, -0.2598, 0.296, -0.9192, -0.2596, 0.274, -0.8938, -0.3551, 0.9189, 0.297, -0.2598, -0.296, -0.9192, -0.2596, -0.3332, -0.9419, -0.04295, 0.9431, 0.3311, -0.02963, -1.211e-09, -3.935e-09, -1.0, -0.3544, 4.341e-06, -0.9351, -0.3035, 0.1315, -0.9437, -0.6115, 5.073e-08, -0.7913, -0.8791, -5.559e-06, -0.4766, -0.7614, 0.4396, -0.4766, -0.5611, 0.3029, -0.7703, -0.9658, 3.783e-10, 0.2593, -0.903, 0.0, 0.4297, -0.782, 0.4515, 0.4297, -0.8364, 0.4829, 0.2593, -0.3544, 4.341e-06, -0.9351, -0.6115, 5.073e-08, -0.7913, -0.5611, 0.3029, -0.7703, -0.3035, 0.1315, -0.9437, -0.9947, -2.265e-08, -0.1024, -0.9658, 3.783e-10, 0.2593, -0.8364, 0.4829, 0.2593, -0.8615, 0.4974, -0.1024, -1.211e-09, -3.935e-09, -1.0, -0.3035, 0.1315, -0.9437, -0.1315, 0.3035, -0.9437, -0.5611, 0.3029, -0.7703, -0.7614, 0.4396, -0.4766, -0.4396, 0.7614, -0.4766, -0.3029, 0.5611, -0.7703, -0.8364, 0.4829, 0.2593, -0.782, 0.4515, 0.4297, -0.4515, 0.782, 0.4297, -0.4829, 0.8364, 0.2593, -0.8615, 0.4974, -0.1024, -0.8364, 0.4829, 0.2593, -0.4829, 0.8364, 0.2593, -0.4974, 0.8615, -0.1024, -0.1315, 0.3035, -0.9437, -0.3029, 0.5611, -0.7703, -6.068e-08, 0.6115, -0.7913, -9.753e-09, 0.3544, -0.9351, -0.4974, 0.8615, -0.1024, -0.4829, 0.8364, 0.2593, -2.04e-08, 0.9658, 0.2593, -4.809e-07, 0.9947, -0.1024, -1.211e-09, -3.935e-09, -1.0, -0.1315, 0.3035, -0.9437, -9.753e-09, 0.3544, -0.9351, -0.3029, 0.5611, -0.7703, -0.4396, 0.7614, -0.4766, 1.211e-06, 0.8791, -0.4766, -6.068e-08, 0.6115, -0.7913, -0.4829, 0.8364, 0.2593, -0.4515, 0.782, 0.4297, 0.0, 0.903, 0.4297, -2.04e-08, 0.9658, 0.2593, 0.1502, 0.9598, 0.2371, 0.9189, 0.297, -0.2598, 0.9431, 0.3311, -0.02963, 0.05034, 0.8972, 0.4387, 0.0, 0.0, -1.0, 0.0, 0.0, -1.0, -0.3669, 0.2118, -0.9058, -0.2118, 0.3669, -0.9058, 0.0, 0.0, -1.0, 0.0, 0.0, -1.0, -0.4237, 0.0, -0.9058, -0.3669, 0.2118, -0.9058, 0.0, 0.0, -1.0, 0.0, 0.0, -1.0, -0.2118, 0.3669, -0.9058, -9.703e-06, 0.4237, -0.9058, -0.866, 0.5, 1.729e-06, -1.0, 0.0, 1.652e-06, -0.8295, 0.0, 0.5585, -0.7184, 0.4148, 0.5585, -0.5, 0.866, 1.523e-06, -0.866, 0.5, 1.729e-06, -0.7184, 0.4148, 0.5585, -0.4148, 0.7184, 0.5585, 1.162e-07, 1.0, 1.252e-06, -0.5, 0.866, 1.523e-06, -0.4148, 0.7184, 0.5585, 1.334e-07, 0.8295, 0.5585, -0.4396, 0.7614, -0.4766, -0.4974, 0.8615, -0.1024, -4.809e-07, 0.9947, -0.1024, 1.211e-06, 0.8791, -0.4766, -0.7614, 0.4396, -0.4766, -0.8615, 0.4974, -0.1024, -0.4974, 0.8615, -0.1024, -0.4396, 0.7614, -0.4766, -0.8791, -5.559e-06, -0.4766, -0.9947, -2.265e-08, -0.1024, -0.8615, 0.4974, -0.1024, -0.7614, 0.4396, -0.4766, -9.703e-06, 0.4237, -0.9058, -0.2118, 0.3669, -0.9058, -0.5, 0.866, 1.523e-06, 1.162e-07, 1.0, 1.252e-06, -0.2118, 0.3669, -0.9058, -0.3669, 0.2118, -0.9058, -0.866, 0.5, 1.729e-06, -0.5, 0.866, 1.523e-06, -0.3669, 0.2118, -0.9058, -0.4237, 0.0, -0.9058, -1.0, 0.0, 1.652e-06, -0.866, 0.5, 1.729e-06, -6.971e-08, 0.0, 1.0, -5.577e-07, 0.0, 1.0, -5.577e-07, 0.0, 1.0, -6.971e-08, 0.0, 1.0, -5.577e-07, 0.0, 1.0, -5.577e-07, 0.0, 1.0, -5.577e-07, 0.0, 1.0, -5.577e-07, 0.0, 1.0, -5.577e-07, 0.0, 1.0, 0.0, 0.0, 1.0, 0.0, 0.0, 1.0, -5.577e-07, 0.0, 1.0, 5.047e-08, -0.9855, 0.1697, 0.4927, -0.8535, 0.1697, 0.4931, -0.8541, -0.1656, 1.017e-06, -0.9862, -0.1656, 0.8535, -0.4927, 0.1697, 0.9855, 0.0, 0.1697, 0.9862, 4.979e-09, -0.1656, 0.8541, -0.4931, -0.1656, 0.4927, -0.8535, 0.1697, 0.8535, -0.4927, 0.1697, 0.8541, -0.4931, -0.1656, 0.4931, -0.8541, -0.1656, 0.9109, -4.977e-09, -0.4127, 0.7889, -0.4554, -0.4126, 0.8541, -0.4931, -0.1656, 0.9862, 4.979e-09, -0.1656, 0.7889, -0.4554, -0.4126, 0.4554, -0.7889, -0.4126, 0.4931, -0.8541, -0.1656, 0.8541, -0.4931, -0.1656, 0.4554, -0.7889, -0.4126, -2.861e-08, -0.9109, -0.4127, 1.017e-06, -0.9862, -0.1656, 0.4931, -0.8541, -0.1656, -0.3131, 0.3131, -0.8966, -0.3131, 0.3131, -0.8966, -0.3035, 0.1315, -0.9437, -0.5611, 0.3029, -0.7703, -0.3131, 0.3131, -0.8966, -0.3131, 0.3131, -0.8966, -0.3029, 0.5611, -0.7703, -0.1315, 0.3035, -0.9437, -0.3131, 0.3131, -0.8966, -0.3131, 0.3131, -0.8966, -0.1315, 0.3035, -0.9437, -0.3035, 0.1315, -0.9437, -0.3131, 0.3131, -0.8966, -0.3131, 0.3131, -0.8966, -0.5611, 0.3029, -0.7703, -0.3029, 0.5611, -0.7703, 0.0, 0.0, -1.0, 0.0, 0.0, -1.0, 0.0, 0.0, -1.0, 0.0, 0.0, -1.0, -0.9596, -0.1511, 0.2374, 0.1502, 0.9598, 0.2371, 0.05034, 0.8972, 0.4387, -0.9014, -0.04849, 0.4302, -0.296, -0.9192, -0.2596, -0.9596, -0.1511, 0.2374, -0.9014, -0.04849, 0.4302, -0.3332, -0.9419, -0.04295, -0.274, -0.8938, -0.3551, -0.9711, -0.2114, 0.1106, -0.9596, -0.1511, 0.2374, -0.296, -0.9192, -0.2596, -0.9711, -0.2114, 0.1106, 0.2088, 0.9724, 0.1041, 0.1502, 0.9598, 0.2371, -0.9596, -0.1511, 0.2374, 0.2088, 0.9724, 0.1041, 0.8908, 0.2758, -0.3611, 0.9189, 0.297, -0.2598, 0.1502, 0.9598, 0.2371, 0.8908, 0.2758, -0.3611, -0.274, -0.8938, -0.3551, -0.296, -0.9192, -0.2596, 0.9189, 0.297, -0.2598, 0.4554, -0.7889, -0.4126, 0.7889, -0.4554, -0.4126, 0.8552, -0.4938, -0.1574, 0.4938, -0.8552, -0.1574, -0.7888, -0.4554, -0.4127, -0.4554, -0.7889, -0.4126, -0.4938, -0.8552, -0.1574, -0.8552, -0.4938, -0.1574, 0.4554, 0.7889, -0.4126, -4.481e-08, 0.9109, -0.4127, -2.904e-06, 0.9875, -0.1574, 0.4938, 0.8552, -0.1574, -0.4554, 0.7889, -0.4126, -0.7889, 0.4554, -0.4126, -0.8552, 0.4938, -0.1574, -0.4938, 0.8552, -0.1574, -2.861e-08, -0.9109, -0.4127, 0.4554, -0.7889, -0.4126, 0.4938, -0.8552, -0.1574, 4.516e-08, -0.9875, -0.1574, -0.4554, -0.7889, -0.4126, -2.861e-08, -0.9109, -0.4127, 4.516e-08, -0.9875, -0.1574, -0.4938, -0.8552, -0.1574, 0.9109, -4.977e-09, -0.4127, 0.7888, 0.4554, -0.4127, 0.8552, 0.4938, -0.1574, 0.9875, 5.12e-09, -0.1574, -4.481e-08, 0.9109, -0.4127, -0.4554, 0.7889, -0.4126, -0.4938, 0.8552, -0.1574, -2.904e-06, 0.9875, -0.1574, 0.7889, -0.4554, -0.4126, 0.9109, -4.977e-09, -0.4127, 0.9875, 5.12e-09, -0.1574, 0.8552, -0.4938, -0.1574, -0.9109, 7.27e-08, -0.4127, -0.7888, -0.4554, -0.4127, -0.8552, -0.4938, -0.1574, -0.9875, -4.891e-09, -0.1574, 0.7888, 0.4554, -0.4127, 0.4554, 0.7889, -0.4126, 0.4938, 0.8552, -0.1574, 0.8552, 0.4938, -0.1574, -0.7889, 0.4554, -0.4126, -0.9109, 7.27e-08, -0.4127, -0.9875, -4.891e-09, -0.1574, -0.8552, 0.4938, -0.1574, -0.8552, -0.4938, -0.1574, -0.4938, -0.8552, -0.1574, -0.4962, -0.8594, 0.1231, -0.8594, -0.4962, 0.1231, 0.8552, 0.4938, -0.1574, 0.4938, 0.8552, -0.1574, 0.4962, 0.8594, 0.1231, 0.8594, 0.4962, 0.1231, 4.516e-08, -0.9875, -0.1574, 0.4938, -0.8552, -0.1574, 0.4962, -0.8594, 0.1231, -2.261e-12, -0.9924, 0.1231, -0.4938, 0.8552, -0.1574, -0.8552, 0.4938, -0.1574, -0.8594, 0.4962, 0.1231, -0.4962, 0.8594, 0.1231, -0.4938, -0.8552, -0.1574, 4.516e-08, -0.9875, -0.1574, -2.261e-12, -0.9924, 0.1231, -0.4962, -0.8594, 0.1231, 0.4938, 0.8552, -0.1574, -2.904e-06, 0.9875, -0.1574, 5.178e-08, 0.9924, 0.1231, 0.4962, 0.8594, 0.1231, -2.904e-06, 0.9875, -0.1574, -0.4938, 0.8552, -0.1574, -0.4962, 0.8594, 0.1231, 5.178e-08, 0.9924, 0.1231, 0.8552, -0.4938, -0.1574, 0.9875, 5.12e-09, -0.1574, 0.9924, -5.221e-08, 0.1231, 0.8594, -0.4962, 0.1231, -0.9875, -4.891e-09, -0.1574, -0.8552, -0.4938, -0.1574, -0.8594, -0.4962, 0.1231, -0.9924, -4.747e-12, 0.1231, 0.9875, 5.12e-09, -0.1574, 0.8552, 0.4938, -0.1574, 0.8594, 0.4962, 0.1231, 0.9924, -5.221e-08, 0.1231, 0.4938, -0.8552, -0.1574, 0.8552, -0.4938, -0.1574, 0.8594, -0.4962, 0.1231, 0.4962, -0.8594, 0.1231, -0.8552, 0.4938, -0.1574, -0.9875, -4.891e-09, -0.1574, -0.9924, -4.747e-12, 0.1231, -0.8594, 0.4962, 0.1231, -0.8594, 0.4962, 0.1231, -0.9924, -4.747e-12, 0.1231, -0.8477, 7.572e-07, 0.5305, -0.7341, 0.4238, 0.5305, -0.8594, -0.4962, 0.1231, -0.4962, -0.8594, 0.1231, -0.4238, -0.7341, 0.5305, -0.7341, -0.4238, 0.5305, 0.8594, 0.4962, 0.1231, 0.4962, 0.8594, 0.1231, 0.4238, 0.7341, 0.5305, 0.7341, 0.4238, 0.5305, -2.261e-12, -0.9924, 0.1231, 0.4962, -0.8594, 0.1231, 0.4238, -0.7341, 0.5305, 5.132e-06, -0.8477, 0.5305, -0.4962, 0.8594, 0.1231, -0.8594, 0.4962, 0.1231, -0.7341, 0.4238, 0.5305, -0.4238, 0.7341, 0.5305, -0.4962, -0.8594, 0.1231, -2.261e-12, -0.9924, 0.1231, 5.132e-06, -0.8477, 0.5305, -0.4238, -0.7341, 0.5305, 0.4962, 0.8594, 0.1231, 5.178e-08, 0.9924, 0.1231, 7.593e-07, 0.8477, 0.5305, 0.4238, 0.7341, 0.5305, 5.178e-08, 0.9924, 0.1231, -0.4962, 0.8594, 0.1231, -0.4238, 0.7341, 0.5305, 7.593e-07, 0.8477, 0.5305, 0.8594, -0.4962, 0.1231, 0.9924, -5.221e-08, 0.1231, 0.8477, -7.676e-07, 0.5305, 0.7341, -0.4238, 0.5305, -0.9924, -4.747e-12, 0.1231, -0.8594, -0.4962, 0.1231, -0.7341, -0.4238, 0.5305, -0.8477, 7.572e-07, 0.5305, 0.9924, -5.221e-08, 0.1231, 0.8594, 0.4962, 0.1231, 0.7341, 0.4238, 0.5305, 0.8477, -7.676e-07, 0.5305, 0.4962, -0.8594, 0.1231, 0.8594, -0.4962, 0.1231, 0.7341, -0.4238, 0.5305, 0.4238, -0.7341, 0.5305, 0.4238, -0.7341, 0.5305, 0.7341, -0.4238, 0.5305, 0.4681, -0.2702, 0.8414, 0.2702, -0.4681, 0.8414, -0.7341, 0.4238, 0.5305, -0.8477, 7.572e-07, 0.5305, -0.5405, 1.934e-06, 0.8414, -0.4681, 0.2702, 0.8414, -0.7341, -0.4238, 0.5305, -0.4238, -0.7341, 0.5305, -0.2702, -0.4681, 0.8414, -0.4681, -0.2702, 0.8414, 0.7341, 0.4238, 0.5305, 0.4238, 0.7341, 0.5305, 0.2702, 0.4681, 0.8414, 0.4681, 0.2702, 0.8414, 5.132e-06, -0.8477, 0.5305, 0.4238, -0.7341, 0.5305, 0.2702, -0.4681, 0.8414, 2.17e-06, -0.5405, 0.8414, -0.4238, 0.7341, 0.5305, -0.7341, 0.4238, 0.5305, -0.4681, 0.2702, 0.8414, -0.2702, 0.4681, 0.8414, -0.4238, -0.7341, 0.5305, 5.132e-06, -0.8477, 0.5305, 2.17e-06, -0.5405, 0.8414, -0.2702, -0.4681, 0.8414, 0.4238, 0.7341, 0.5305, 7.593e-07, 0.8477, 0.5305, 1.939e-06, 0.5405, 0.8414, 0.2702, 0.4681, 0.8414, 7.593e-07, 0.8477, 0.5305, -0.4238, 0.7341, 0.5305, -0.2702, 0.4681, 0.8414, 1.939e-06, 0.5405, 0.8414, 0.7341, -0.4238, 0.5305, 0.8477, -7.676e-07, 0.5305, 0.5405, -1.955e-06, 0.8414, 0.4681, -0.2702, 0.8414, -0.8477, 7.572e-07, 0.5305, -0.7341, -0.4238, 0.5305, -0.4681, -0.2702, 0.8414, -0.5405, 1.934e-06, 0.8414, 0.8477, -7.676e-07, 0.5305, 0.7341, 0.4238, 0.5305, 0.4681, 0.2702, 0.8414, 0.5405, -1.955e-06, 0.8414, -0.2702, -0.4681, 0.8414, 2.17e-06, -0.5405, 0.8414, 1.719e-06, -0.2955, 0.9553, -0.1478, -0.2559, 0.9553, 0.2702, 0.4681, 0.8414, 1.939e-06, 0.5405, 0.8414, -1.714e-06, 0.2955, 0.9553, 0.1478, 0.2559, 0.9553, 1.939e-06, 0.5405, 0.8414, -0.2702, 0.4681, 0.8414, -0.1477, 0.2559, 0.9553, -1.714e-06, 0.2955, 0.9553, 0.4681, -0.2702, 0.8414, 0.5405, -1.955e-06, 0.8414, 0.2955, 1.829e-06, 0.9553, 0.2559, -0.1477, 0.9553, -0.5405, 1.934e-06, 0.8414, -0.4681, -0.2702, 0.8414, -0.2559, -0.1477, 0.9553, -0.2955, -9.359e-06, 0.9553, 0.5405, -1.955e-06, 0.8414, 0.4681, 0.2702, 0.8414, 0.2559, 0.1477, 0.9553, 0.2955, 1.829e-06, 0.9553, 0.2702, -0.4681, 0.8414, 0.4681, -0.2702, 0.8414, 0.2559, -0.1477, 0.9553, 0.1478, -0.2559, 0.9553, -0.4681, 0.2702, 0.8414, -0.5405, 1.934e-06, 0.8414, -0.2955, -9.359e-06, 0.9553, -0.2559, 0.1477, 0.9553, -0.4681, -0.2702, 0.8414, -0.2702, -0.4681, 0.8414, -0.1478, -0.2559, 0.9553, -0.2559, -0.1477, 0.9553, 0.4681, 0.2702, 0.8414, 0.2702, 0.4681, 0.8414, 0.1478, 0.2559, 0.9553, 0.2559, 0.1477, 0.9553, 2.17e-06, -0.5405, 0.8414, 0.2702, -0.4681, 0.8414, 0.1478, -0.2559, 0.9553, 1.719e-06, -0.2955, 0.9553, -0.2702, 0.4681, 0.8414, -0.4681, 0.2702, 0.8414, -0.2559, 0.1477, 0.9553, -0.1477, 0.2559, 0.9553, -0.2559, 0.1477, 0.9553, -0.2955, -9.359e-06, 0.9553, 4.35e-08, 0.0, 1.0, 6.948e-08, 0.0, 1.0, -0.2559, -0.1477, 0.9553, -0.1478, -0.2559, 0.9553, -2.46e-07, 0.0, 1.0, -2.598e-08, 0.0, 1.0, 0.2559, 0.1477, 0.9553, 0.1478, 0.2559, 0.9553, 3.353e-07, 0.0, 1.0, -2.598e-08, 0.0, 1.0, 1.719e-06, -0.2955, 0.9553, 0.1478, -0.2559, 0.9553, 9.459e-08, 0.0, 1.0, -1.294e-07, 0.0, 1.0, -0.1477, 0.2559, 0.9553, -0.2559, 0.1477, 0.9553, 6.948e-08, 0.0, 1.0, -2.012e-07, 0.0, 1.0, -0.1478, -0.2559, 0.9553, 1.719e-06, -0.2955, 0.9553, -1.294e-07, 0.0, 1.0, -2.46e-07, 0.0, 1.0, 0.1478, 0.2559, 0.9553, -1.714e-06, 0.2955, 0.9553, 1.294e-07, 0.0, 1.0, 3.353e-07, 0.0, 1.0, -1.714e-06, 0.2955, 0.9553, -0.1477, 0.2559, 0.9553, -2.012e-07, 0.0, 1.0, 1.294e-07, 0.0, 1.0, 0.2559, -0.1477, 0.9553, 0.2955, 1.829e-06, 0.9553, 4.35e-08, 0.0, 1.0, 6.948e-08, 0.0, 1.0, -0.2955, -9.359e-06, 0.9553, -0.2559, -0.1477, 0.9553, -2.598e-08, 0.0, 1.0, 4.35e-08, 0.0, 1.0, 0.2955, 1.829e-06, 0.9553, 0.2559, 0.1477, 0.9553, -2.598e-08, 0.0, 1.0, 4.35e-08, 0.0, 1.0, 0.1478, -0.2559, 0.9553, 0.2559, -0.1477, 0.9553, 6.948e-08, 0.0, 1.0, 9.459e-08, 0.0, 1.0])] * 3)])
me_liquid_mesh = bpy.data.meshes.new('Liquid Mesh')
me_liquid_mesh.from_pydata([(0.3376, 0.0, 0.5863), (0.2924, -0.1688, 0.5863), (0.1688, -0.2924, 0.5863), (0.0, -0.3376, 0.5863), (0.0, 0.0, 0.5863), (-0.3376, 0.0, 0.5863), (-0.2924, -0.1688, 0.5863), (-0.1688, -0.2924, 0.5863), (0.2924, 0.1688, 0.5863), (0.1688, 0.2924, 0.5863), (0.0, 0.3376, 0.5863), (-0.2924, 0.1688, 0.5863), (-0.1688, 0.2924, 0.5863)], [], [(2, 4, 3), (0, 4, 1), (2, 1, 4), (7, 3, 4), (5, 6, 4), (7, 4, 6), (9, 10, 4), (0, 8, 4), (9, 4, 8), (12, 4, 10), (5, 4, 11), (12, 11, 4)])
me_liquid_mesh.polygons.foreach_set('use_smooth', [True] * 12)
_k = set([(0, 1), (0, 8), (1, 2), (2, 3), (3, 7), (5, 6), (5, 11), (6, 7), (8, 9), (9, 10), (10, 12), (11, 12)])
me_liquid_mesh.attributes.new('sharp_edge', 'BOOLEAN', 'EDGE').data.foreach_set('value', [ (min(e.vertices), max(e.vertices)) in _k for e in me_liquid_mesh.edges])
_uv = me_liquid_mesh.uv_layers.new(name='UVMap')
_uv.uv.foreach_set('vector', [0.384, 0.625, 0.0, 0.0, 0.3297, 0.625, 0.5093, 0.625, 0.0, 0.0, 0.4453, 0.625, 0.384, 0.625, 0.4453, 0.625, 0.0, 0.0, 0.384, 0.625, 0.3297, 0.625, 0.0, 0.0, 0.5093, 0.625, 0.4453, 0.625, 0.0, 0.0, 0.384, 0.625, 0.0, 0.0, 0.4453, 0.625, 0.384, 0.625, 0.3297, 0.625, 0.0, 0.0, 0.5093, 0.625, 0.4453, 0.625, 0.0, 0.0, 0.384, 0.625, 0.0, 0.0, 0.4453, 0.625, 0.384, 0.625, 0.0, 0.0, 0.3297, 0.625, 0.5093, 0.625, 0.0, 0.0, 0.4453, 0.625, 0.384, 0.625, 0.4453, 0.625, 0.0, 0.0])
me_liquid_mesh.materials.append(mat_potion)
me_liquid_mesh.update()
me_liquid_mesh.normals_split_custom_set([tuple(v) for v in zip(*[iter([-1.307e-07, 0.0, 1.0, 0.0, 0.0, 1.0, 0.0, 0.0, 1.0, 0.0, 0.0, 1.0, 0.0, 0.0, 1.0, -1.307e-07, 0.0, 1.0, -1.307e-07, 0.0, 1.0, -1.307e-07, 0.0, 1.0, 0.0, 0.0, 1.0, 1.307e-07, 0.0, 1.0, 0.0, 0.0, 1.0, 0.0, 0.0, 1.0, 0.0, 0.0, 1.0, 1.307e-07, 0.0, 1.0, 0.0, 0.0, 1.0, 1.307e-07, 0.0, 1.0, 0.0, 0.0, 1.0, 1.307e-07, 0.0, 1.0, -1.307e-07, 0.0, 1.0, 0.0, 0.0, 1.0, 0.0, 0.0, 1.0, 0.0, 0.0, 1.0, -1.307e-07, 0.0, 1.0, 0.0, 0.0, 1.0, -1.307e-07, 0.0, 1.0, 0.0, 0.0, 1.0, -1.307e-07, 0.0, 1.0, 1.307e-07, 0.0, 1.0, 0.0, 0.0, 1.0, 0.0, 0.0, 1.0, 0.0, 0.0, 1.0, 0.0, 0.0, 1.0, 1.307e-07, 0.0, 1.0, 1.307e-07, 0.0, 1.0, 1.307e-07, 0.0, 1.0, 0.0, 0.0, 1.0])] * 3)])

# ---- objects
ob_cauldron = bpy.data.objects.new('Cauldron', me_cauldron_mesh)
ob_liquid = bpy.data.objects.new('Liquid', me_liquid_mesh)

# ---- transforms, parenting, visibility, modifiers, constraints
ob_cauldron.location = (0.0, 0.0, 0.0)
ob_liquid.parent = ob_cauldron
ob_liquid.location = (0.0, 0.0, 0.0)

# ---- collection membership
scene.collection.objects.link(ob_cauldron)
scene.collection.objects.link(ob_liquid)

# ---- scene / render settings (as saved in the file)
scene.frame_start = 1; scene.frame_end = 250; scene.frame_set(4)
scene.render.engine = 'BLENDER_EEVEE_NEXT'
scene.cycles.sampling_pattern = 'TABULATED_SOBOL'
scene.view_settings.view_transform = 'Filmic'
bpy.context.view_layer.update()

# ---- added for rendering (the .blend has no active camera and no usable light): camera, sun
cam_auto = bpy.data.cameras.new('AutoCamera')
cam_auto.lens = 50.0
cam_auto.sensor_width = 36.0
cam_auto.clip_end = 1000.0
ob_auto_camera = bpy.data.objects.new('AutoCamera', cam_auto)
scene.collection.objects.link(ob_auto_camera)
ob_auto_camera.location = (1.22909, -1.47491, 1.32399)
ob_auto_camera.rotation_euler = (1.09748, -7.21219e-08, 0.694738)
scene.camera = ob_auto_camera
light_auto_sun = bpy.data.lights.new('AutoSun', 'SUN')
light_auto_sun.energy = 3.0
light_auto_sun.angle = 0.0523599
ob_auto_sun = bpy.data.objects.new('AutoSun', light_auto_sun)
scene.collection.objects.link(ob_auto_sun)
ob_auto_sun.rotation_euler = (0.872665, 0.174533, 0.523599)
bpy.context.view_layer.update()
